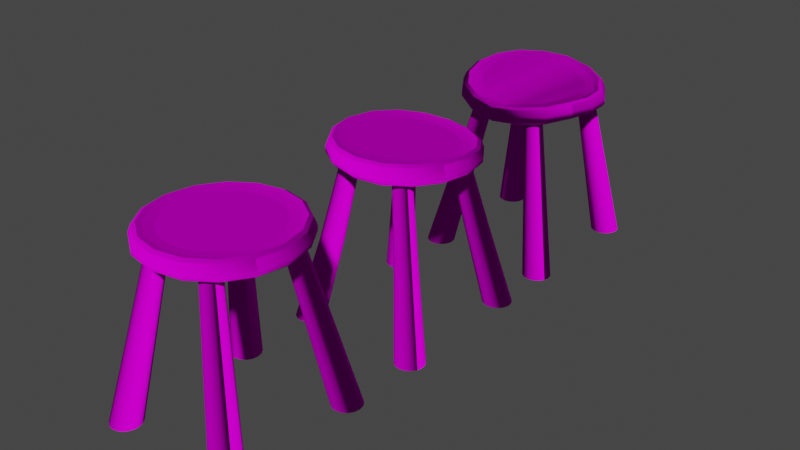 # Source: kruk.blend  (saved by Blender 2.90.8; exported with 4.5.12 LTS)
import bpy
from mathutils import Matrix  # noqa: F401  (used for matrix-valued properties, if any)

bpy.ops.wm.read_factory_settings(use_empty=True)
scene = bpy.context.scene
scene.name = 'Scene'

# ---- collections
col_collection = bpy.data.collections.new('Collection'); scene.collection.children.link(col_collection)

# ---- images (referenced by path relative to the original .blend; pixels are not part of the script)
import os
ASSET_DIR = os.environ.get("B2B_ASSET_DIR", "")  # directory of the original .blend (textures are referenced by path, not embedded)
HERE = os.path.dirname(os.path.abspath(__file__))  # packed textures are extracted next to this script under _unpacked/

def load_image(name, relpath, width, height, colorspace="sRGB"):
    """Load a texture the original file referenced (path relative to the .blend, or extracted next to this script)."""
    p = next((c for c in (os.path.join(HERE, relpath), os.path.join(ASSET_DIR, relpath)) if relpath and os.path.exists(c)), "")
    if p:
        img = bpy.data.images.load(p, check_existing=True)
        img.name = name
    else:  # same state as the original file: an image datablock whose file is absent (Cycles renders it pink)
        img = bpy.data.images.new(name, width, height)
        img.source = "FILE"
        img.filepath = "//" + (relpath or name)
    img.colorspace_settings.name = colorspace
    return img
img_albedo_jpg_001 = load_image('albedo.jpg.001', 'albedo.jpg', 1024, 1024, 'sRGB')
img_normal_jpg = load_image('normal.jpg', 'normal.jpg', 1024, 1024, 'sRGB')
img_roughness_jpg = load_image('roughness.jpg', 'roughness.jpg', 1024, 1024, 'sRGB')

# ---- materials (node trees are filled in below, after node groups)
mat_chair = bpy.data.materials.new('Chair')
mat_chair.use_transparent_shadow = False

# ---- material node trees
mat_chair.use_nodes = True; mat_chair.node_tree.nodes.clear()
_N = mat_chair.node_tree.nodes; _L = mat_chair.node_tree.links
n0 = _N.new('ShaderNodeBsdfPrincipled'); n0.name = 'Principled BSDF'; n0.location = (10, 300)
n0.distribution = 'GGX'
n0.subsurface_method = 'BURLEY'
n0.inputs[3].default_value = 1.45
n0.inputs[13].default_value = 0.0
n0.inputs[27].default_value = (0.0, 0.0, 0.0, 1.0)
n0.inputs[28].default_value = 1.0
n1 = _N.new('ShaderNodeOutputMaterial'); n1.name = 'Material Output'; n1.location = (300, 300)
n2 = _N.new('ShaderNodeTexImage'); n2.name = 'Image Texture'; n2.location = (-280, 275)
n2.image = img_albedo_jpg_001
n3 = _N.new('ShaderNodeTexImage'); n3.name = 'Image Texture.002'; n3.location = (-773, -199)
n3.image = img_normal_jpg
n4 = _N.new('ShaderNodeTexImage'); n4.name = 'Image Texture.001'; n4.location = (-646, -1)
n4.image = img_roughness_jpg
n5 = _N.new('ShaderNodeNormalMap'); n5.name = 'Normal Map'; n5.location = (-403, -312)
n5.inputs[0].default_value = 1.2
n6 = _N.new('ShaderNodeBump'); n6.name = 'Bump'; n6.location = (-214, -166)
n6.inputs[0].default_value = 0.1133
n6.inputs[1].default_value = 1.0
n6.inputs[2].default_value = 1.0
_L.new(n0.outputs[0], n1.inputs[0])
_L.new(n2.outputs[0], n0.inputs[0])
_L.new(n5.outputs[0], n6.inputs[4])
_L.new(n6.outputs[0], n0.inputs[5])
_L.new(n4.outputs[0], n6.inputs[3])
_L.new(n3.outputs[0], n5.inputs[1])
n1.is_active_output = True

# ---- world
world_world = bpy.data.worlds.new('World'); scene.world = world_world
world_world.use_nodes = True; world_world.node_tree.nodes.clear()
_N = world_world.node_tree.nodes; _L = world_world.node_tree.links
n0 = _N.new('ShaderNodeOutputWorld'); n0.name = 'World Output'; n0.location = (300, 300)
n1 = _N.new('ShaderNodeBackground'); n1.name = 'Background'; n1.location = (10, 300)
n1.inputs[0].default_value = (0.05088, 0.05088, 0.05088, 1.0)
_L.new(n1.outputs[0], n0.inputs[0])
n0.is_active_output = True
world_world.color = (0.05088, 0.05088, 0.05088)
world_world.use_sun_shadow = False
world_world.sun_shadow_jitter_overblur = 0.0

# ---- meshes
me_circle = bpy.data.meshes.new('Circle')
me_circle.from_pydata([(4.225, -3.634, 0.0), (3.842, -3.71, 0.0), (3.518, -3.927, 0.0), (3.301, -4.251, 0.0), (3.225, -4.634, 0.0), (3.301, -5.017, 0.0), (3.518, -5.341, 0.0), (3.842, -5.558, 0.0), (4.225, -5.634, 0.0), (4.608, -5.558, 0.0), (4.932, -5.341, 0.0), (5.149, -5.017, 0.0), (5.225, -4.634, 0.0), (5.149, -4.251, 0.0), (4.932, -3.927, 0.0), (4.608, -3.71, 0.0), (1.751, -2.136, 11.56), (1.99, -2.089, 11.56), (1.549, -2.272, 11.56), (1.414, -2.474, 11.56), (1.366, -2.713, 11.56), (1.414, -2.952, 11.56), (1.549, -3.155, 11.56), (1.751, -3.29, 11.56), (1.99, -3.338, 11.56), (2.229, -3.29, 11.56), (2.432, -3.155, 11.56), (2.567, -2.952, 11.56), (2.615, -2.713, 11.56), (2.567, -2.474, 11.56), (2.432, -2.272, 11.56), (2.229, -2.136, 11.56), (-3.323, 3.323, 11.25), (-3.505, 3.505, 11.5), (-4.342, 1.799, 11.25), (-4.58, 1.897, 11.5), (-4.58, -1.897, 11.5), (3.323, -3.323, 11.25), (4.342, -1.799, 11.25), (1.799, 4.342, 11.25), (1.897, 4.58, 11.5), (-3.505, 3.505, 11.84), (-4.58, 1.897, 11.84), (-3.505, -3.505, 11.84), (-1.361, 3.285, 12.34), (-3.872, -1.604, 12.4), (-1.361, -3.285, 12.34), (2.514, 2.514, 12.34), (-1.732, 4.182, 12.46), (-4.182, 1.732, 12.46), (-1.823, -4.402, 12.33), (3.201, -3.201, 12.46), (1.732, 4.182, 12.46), (-4.225, -3.634, 0.0), (-3.842, -3.71, 0.0), (-3.518, -3.927, 0.0), (-3.301, -4.251, 0.0), (-3.225, -4.634, 0.0), (-3.301, -5.017, 0.0), (-3.518, -5.341, 0.0), (-3.842, -5.558, 0.0), (-4.225, -5.634, 0.0), (-4.608, -5.558, 0.0), (-4.932, -5.341, 0.0), (-5.149, -5.017, 0.0), (-5.225, -4.634, 0.0), (-5.149, -4.251, 0.0), (-4.932, -3.927, 0.0), (-4.608, -3.71, 0.0), (-1.751, -2.136, 11.56), (-1.99, -2.089, 11.56), (-1.549, -2.272, 11.56), (-1.414, -2.474, 11.56), (-1.366, -2.713, 11.56), (-1.414, -2.952, 11.56), (-1.549, -3.155, 11.56), (-1.751, -3.29, 11.56), (-1.99, -3.338, 11.56), (-2.229, -3.29, 11.56), (-2.432, -3.155, 11.56), (-2.567, -2.952, 11.56), (-2.615, -2.713, 11.56), (-2.567, -2.474, 11.56), (-2.432, -2.272, 11.56), (-2.229, -2.136, 11.56), (3.323, 3.323, 11.25), (4.342, 1.799, 11.25), (0.0, -4.7, 11.25), (-3.323, -3.323, 11.25), (0.0, 4.957, 11.84), (0.0, -4.957, 11.84), (-1.897, -4.58, 11.84), (-4.58, -1.897, 11.84), (0.0, 3.556, 12.34), (3.285, 1.361, 12.34), (0.0, -4.191, 12.4), (0.0, -3.556, 12.34), (0.0, 4.527, 12.46), (0.0, 4.764, 12.33), (-4.402, -1.823, 12.33), (4.225, 3.634, 0.0), (3.842, 3.71, 0.0), (3.518, 3.927, 0.0), (3.301, 4.251, 0.0), (3.225, 4.634, 0.0), (3.301, 5.017, 0.0), (3.518, 5.341, 0.0), (3.842, 5.558, 0.0), (4.225, 5.634, 0.0), (4.608, 5.558, 0.0), (4.932, 5.341, 0.0), (5.149, 5.017, 0.0), (5.225, 4.634, 0.0), (5.149, 4.251, 0.0), (4.932, 3.927, 0.0), (4.608, 3.71, 0.0), (1.751, 2.136, 11.56), (1.99, 2.089, 11.56), (1.549, 2.272, 11.56), (1.414, 2.474, 11.56), (1.366, 2.713, 11.56), (1.414, 2.952, 11.56), (1.549, 3.155, 11.56), (1.751, 3.29, 11.56), (1.99, 3.338, 11.56), (2.229, 3.29, 11.56), (2.432, 3.155, 11.56), (2.567, 2.952, 11.56), (2.615, 2.713, 11.56), (2.567, 2.474, 11.56), (2.432, 2.272, 11.56), (2.229, 2.136, 11.56), (-1.799, -4.342, 11.25), (-1.897, -4.58, 11.5), (-3.505, -3.505, 11.5), (-4.7, 0.0, 11.25), (-4.957, 0.0, 11.5), (-1.799, 4.342, 11.25), (-1.897, 4.58, 11.5), (4.58, 1.897, 11.5), (4.58, -1.897, 11.5), (3.505, -3.505, 11.5), (1.799, -4.342, 11.25), (1.897, -4.58, 11.5), (-1.897, 4.58, 11.84), (1.897, 4.58, 11.84), (4.58, -1.897, 11.84), (3.505, -3.505, 11.84), (1.897, -4.58, 11.84), (-4.191, 0.0, 12.4), (-3.556, 0.0, 12.34), (-3.285, 1.361, 12.34), (-2.514, 2.514, 12.34), (2.963, 2.963, 12.4), (4.191, 0.0, 12.4), (3.556, 0.0, 12.34), (3.285, -1.361, 12.34), (2.514, -2.514, 12.34), (1.361, -3.285, 12.34), (-3.201, -3.201, 12.46), (4.764, 0.0, 12.33), (4.182, -1.732, 12.46), (3.369, -3.369, 12.33), (-4.225, 3.634, 0.0), (-3.842, 3.71, 0.0), (-3.518, 3.927, 0.0), (-3.301, 4.251, 0.0), (-3.225, 4.634, 0.0), (-3.301, 5.017, 0.0), (-3.518, 5.341, 0.0), (-3.842, 5.558, 0.0), (-4.225, 5.634, 0.0), (-4.608, 5.558, 0.0), (-4.932, 5.341, 0.0), (-5.149, 5.017, 0.0), (-5.225, 4.634, 0.0), (-5.149, 4.251, 0.0), (-4.932, 3.927, 0.0), (-4.608, 3.71, 0.0), (-1.751, 2.136, 11.56), (-1.99, 2.089, 11.56), (-1.549, 2.272, 11.56), (-1.414, 2.474, 11.56), (-1.366, 2.713, 11.56), (-1.414, 2.952, 11.56), (-1.549, 3.155, 11.56), (-1.751, 3.29, 11.56), (-1.99, 3.338, 11.56), (-2.229, 3.29, 11.56), (-2.432, 3.155, 11.56), (-2.567, 2.952, 11.56), (-2.615, 2.713, 11.56), (-2.567, 2.474, 11.56), (-2.432, 2.272, 11.56), (-2.229, 2.136, 11.56), (0.0, -4.957, 11.5), (4.7, 0.0, 11.25), (4.957, 0.0, 11.5), (3.505, 3.505, 11.5), (0.0, 4.7, 11.25), (0.0, 4.957, 11.5), (-4.342, -1.799, 11.25), (4.957, 0.0, 11.84), (4.58, 1.897, 11.84), (3.505, 3.505, 11.84), (-4.957, 0.0, 11.84), (1.361, 3.285, 12.34), (0.0, 4.191, 12.4), (-3.285, -1.361, 12.34), (-2.514, -2.514, 12.34), (-1.604, -3.872, 12.4), (0.0, -4.527, 12.46), (1.823, 4.402, 12.33), (-4.402, 1.823, 12.33), (-1.604, 3.872, 12.4), (-2.963, 2.963, 12.4), (-1.823, 4.402, 12.33), (-3.369, 3.369, 12.33), (-4.527, 0.0, 12.46), (-4.764, 0.0, 12.33), (4.527, 0.0, 12.46), (3.201, 3.201, 12.46), (3.369, 3.369, 12.33), (-3.369, -3.369, 12.33), (-3.201, 3.201, 12.46), (-2.963, -2.963, 12.4), (-3.872, 1.604, 12.4), (1.604, -3.872, 12.4), (-1.732, -4.182, 12.46), (0.0, -4.764, 12.33), (4.402, 1.823, 12.33), (4.402, -1.823, 12.33), (1.732, -4.182, 12.46), (1.823, -4.402, 12.33), (2.963, -2.963, 12.4), (3.872, -1.604, 12.4), (3.872, 1.604, 12.4), (1.604, 3.872, 12.4), (4.182, 1.732, 12.46), (-4.182, -1.732, 12.46)], [], [(40, 200, 89, 145), (12, 13, 29, 28), (5, 6, 22, 21), (13, 14, 30, 29), (6, 7, 23, 22), (14, 15, 31, 30), (7, 8, 24, 23), (0, 1, 16, 17), (15, 0, 17, 31), (8, 9, 25, 24), (1, 2, 18, 16), (9, 10, 26, 25), (2, 3, 19, 18), (10, 11, 27, 26), (3, 4, 20, 19), (11, 12, 28, 27), (4, 5, 21, 20), (162, 233, 148, 147), (195, 143, 148, 90), (138, 33, 41, 144), (33, 35, 42, 41), (35, 136, 205, 42), (140, 197, 202, 146), (136, 36, 92, 205), (197, 139, 203, 202), (36, 134, 43, 92), (139, 198, 204, 203), (134, 133, 91, 43), (198, 40, 145, 204), (133, 195, 90, 91), (33, 138, 137, 32), (35, 33, 32, 34), (136, 35, 34, 135), (36, 136, 135, 201), (134, 36, 201, 88), (133, 134, 88, 132), (195, 133, 132, 87), (143, 195, 87, 142), (141, 143, 142, 37), (140, 141, 37, 38), (197, 140, 38, 196), (139, 197, 196, 86), (198, 139, 86, 85), (40, 198, 85, 39), (200, 40, 39, 199), (48, 224, 215, 214), (216, 98, 89, 144), (224, 49, 226, 215), (49, 218, 149, 226), (218, 239, 45, 149), (239, 159, 225, 45), (159, 228, 210, 225), (228, 211, 95, 210), (211, 232, 227, 95), (232, 51, 234, 227), (51, 161, 235, 234), (161, 220, 154, 235), (220, 238, 236, 154), (238, 221, 153, 236), (221, 52, 237, 153), (52, 97, 207, 237), (200, 138, 144, 89), (97, 48, 214, 207), (212, 222, 204, 145), (219, 213, 42, 205), (229, 50, 91, 90), (230, 160, 202, 203), (223, 99, 92, 43), (231, 162, 147, 146), (213, 217, 41, 42), (233, 229, 90, 148), (222, 230, 203, 204), (50, 223, 43, 91), (160, 231, 146, 202), (99, 219, 205, 92), (44, 93, 207, 214), (152, 44, 214, 215), (151, 152, 215, 226), (150, 151, 226, 149), (208, 150, 149, 45), (209, 208, 45, 225), (46, 209, 225, 210), (96, 46, 210, 95), (158, 96, 95, 227), (157, 158, 227, 234), (156, 157, 234, 235), (155, 156, 235, 154), (94, 155, 154, 236), (47, 94, 236, 153), (206, 47, 153, 237), (93, 206, 237, 207), (98, 212, 145, 89), (48, 97, 98, 216), (224, 48, 216, 217), (49, 224, 217, 213), (218, 49, 213, 219), (239, 218, 219, 99), (159, 239, 99, 223), (228, 159, 223, 50), (211, 228, 50, 229), (51, 232, 233, 162), (161, 51, 162, 231), (220, 161, 231, 160), (238, 220, 160, 230), (221, 238, 230, 222), (52, 221, 222, 212), (97, 52, 212, 98), (217, 216, 144, 41), (65, 81, 82, 66), (58, 74, 75, 59), (66, 82, 83, 67), (59, 75, 76, 60), (67, 83, 84, 68), (60, 76, 77, 61), (53, 70, 69, 54), (68, 84, 70, 53), (61, 77, 78, 62), (54, 69, 71, 55), (62, 78, 79, 63), (55, 71, 72, 56), (63, 79, 80, 64), (56, 72, 73, 57), (64, 80, 81, 65), (57, 73, 74, 58), (112, 128, 129, 113), (105, 121, 122, 106), (113, 129, 130, 114), (106, 122, 123, 107), (114, 130, 131, 115), (107, 123, 124, 108), (100, 117, 116, 101), (115, 131, 117, 100), (108, 124, 125, 109), (101, 116, 118, 102), (109, 125, 126, 110), (102, 118, 119, 103), (110, 126, 127, 111), (103, 119, 120, 104), (111, 127, 128, 112), (104, 120, 121, 105), (140, 146, 147, 141), (141, 147, 148, 143), (200, 199, 137, 138), (211, 229, 233, 232), (175, 176, 192, 191), (168, 169, 185, 184), (176, 177, 193, 192), (169, 170, 186, 185), (177, 178, 194, 193), (170, 171, 187, 186), (163, 164, 179, 180), (178, 163, 180, 194), (171, 172, 188, 187), (164, 165, 181, 179), (172, 173, 189, 188), (165, 166, 182, 181), (173, 174, 190, 189), (166, 167, 183, 182), (174, 175, 191, 190), (167, 168, 184, 183), (32, 201, 135, 34), (201, 32, 137, 88), (199, 132, 88, 137), (199, 39, 87, 132), (87, 39, 85, 142), (86, 37, 142, 85), (38, 37, 86, 196), (151, 150, 208, 152), (209, 44, 152, 208), (44, 209, 46, 93), (96, 206, 93, 46), (206, 96, 158, 47), (157, 94, 47, 158), (155, 94, 157, 156)])
me_circle.polygons.foreach_set('use_smooth', [True] * 174)
_k = set([(32, 34), (32, 137), (34, 135), (37, 38), (37, 142), (38, 196), (39, 85), (39, 199), (44, 93), (44, 152), (45, 149), (45, 225), (46, 96), (46, 209), (47, 94), (47, 206), (48, 97), (48, 224), (49, 218), (49, 224), (50, 223), (50, 229), (51, 161), (51, 232), (52, 97), (52, 221), (85, 86), (86, 196), (87, 132), (87, 142), (88, 132), (88, 201), (93, 206), (94, 155), (95, 210), (95, 227), (96, 158), (98, 212), (98, 216), (99, 219), (99, 223), (135, 201), (137, 199), (149, 226), (150, 151), (150, 208), (151, 152), (153, 236), (153, 237), (154, 235), (154, 236), (155, 156), (156, 157), (157, 158), (159, 228), (159, 239), (160, 230), (160, 231), (161, 220), (162, 231), (162, 233), (207, 214), (207, 237), (208, 209), (210, 225), (211, 228), (211, 232), (212, 222), (213, 217), (213, 219), (214, 215), (215, 226), (216, 217), (218, 239), (220, 238), (221, 238), (222, 230), (227, 234), (229, 233), (234, 235)])
me_circle.attributes.new('sharp_edge', 'BOOLEAN', 'EDGE').data.foreach_set('value', [ (min(e.vertices), max(e.vertices)) in _k for e in me_circle.edges])
_uv = me_circle.uv_layers.new(name='UVMap')
_uv.uv.foreach_set('vector', [0.1919, 0.8703, 0.1919, 0.7876, 0.1995, 0.7876, 0.1995, 0.8703, 0.345, 0.9154, 0.3366, 0.9118, 0.3427, 0.4021, 0.3479, 0.4043, 0.03192, 0.4245, 0.04026, 0.4203, 0.04313, 0.9302, 0.03793, 0.9329, 0.3366, 0.9118, 0.3288, 0.908, 0.3379, 0.3998, 0.3427, 0.4021, 0.04026, 0.4203, 0.04791, 0.4159, 0.04791, 0.9275, 0.04313, 0.9302, 0.09635, 0.9291, 0.08866, 0.9257, 0.09155, 0.4207, 0.09635, 0.4228, 0.4214, 0.009584, 0.4292, 0.006284, 0.4377, 0.5141, 0.4328, 0.5161, 0.08027, 0.9219, 0.07246, 0.9181, 0.08144, 0.4159, 0.08631, 0.4183, 0.08866, 0.9257, 0.08027, 0.9219, 0.08631, 0.4183, 0.09155, 0.4207, 0.4292, 0.006284, 0.4377, 0.003305, 0.443, 0.5122, 0.4377, 0.5141, 0.446, 0.999, 0.438, 0.9998, 0.441, 0.5166, 0.446, 0.5161, 0.4377, 0.003305, 0.4456, 0.001098, 0.4479, 0.5108, 0.443, 0.5122, 0.438, 0.9998, 0.4294, 1.0, 0.4356, 0.5167, 0.441, 0.5166, 0.4456, 0.001098, 0.4517, 0.0, 0.4517, 0.5102, 0.4479, 0.5108, 0.4294, 1.0, 0.4214, 0.9996, 0.4307, 0.5165, 0.4356, 0.5167, 0.3528, 0.9181, 0.345, 0.9154, 0.3479, 0.4043, 0.3528, 0.406, 0.02416, 0.4281, 0.03192, 0.4245, 0.03793, 0.9329, 0.03308, 0.9351, 0.2112, 0.4787, 0.2105, 0.5522, 0.1994, 0.551, 0.2002, 0.4745, 0.1927, 0.634, 0.1919, 0.5512, 0.1994, 0.551, 0.2002, 0.6337, 0.4027, 0.6354, 0.4013, 0.5589, 0.4088, 0.5589, 0.4102, 0.6354, 0.4013, 0.5589, 0.4013, 0.4762, 0.4088, 0.4762, 0.4088, 0.5589, 0.4013, 0.4762, 0.4027, 0.3998, 0.4102, 0.3998, 0.4088, 0.4762, 0.4027, 0.871, 0.4013, 0.7946, 0.4088, 0.7946, 0.4102, 0.871, 0.4565, 0.7566, 0.4575, 0.6802, 0.4651, 0.6802, 0.464, 0.7566, 0.4013, 0.7946, 0.4013, 0.7118, 0.4088, 0.7118, 0.4088, 0.7946, 0.4575, 0.6802, 0.4575, 0.5975, 0.4651, 0.5975, 0.4651, 0.6802, 0.4013, 0.7118, 0.4027, 0.6354, 0.4102, 0.6354, 0.4088, 0.7118, 0.4575, 0.5975, 0.4565, 0.521, 0.464, 0.521, 0.4651, 0.5975, 0.1925, 0.9459, 0.1919, 0.8703, 0.1995, 0.8703, 0.2, 0.9459, 0.1948, 0.7103, 0.1927, 0.634, 0.2002, 0.6337, 0.2023, 0.7101, 0.08608, 0.4159, 0.04658, 0.3843, 0.04974, 0.3751, 0.08718, 0.4052, 0.1288, 0.4159, 0.08608, 0.4159, 0.08718, 0.4052, 0.1277, 0.4052, 0.1683, 0.3843, 0.1288, 0.4159, 0.1277, 0.4052, 0.1652, 0.3751, 0.1985, 0.3258, 0.1683, 0.3843, 0.1652, 0.3751, 0.1938, 0.3197, 0.4575, 0.5975, 0.4575, 0.6802, 0.4516, 0.6781, 0.4516, 0.5996, 0.2149, 0.1666, 0.2149, 0.2493, 0.2093, 0.2472, 0.2093, 0.1687, 0.1985, 0.09017, 0.2149, 0.1666, 0.2093, 0.1687, 0.1938, 0.09627, 0.1683, 0.03166, 0.1985, 0.09017, 0.1938, 0.09627, 0.1652, 0.0408, 0.1288, 0.0, 0.1683, 0.03166, 0.1652, 0.0408, 0.1277, 0.01078, 0.08608, 0.0, 0.1288, 0.0, 0.1277, 0.01078, 0.08718, 0.01078, 0.04658, 0.03166, 0.08608, 0.0, 0.08718, 0.01078, 0.04974, 0.0408, 0.01636, 0.09017, 0.04658, 0.03166, 0.04974, 0.0408, 0.02108, 0.09627, 0.0, 0.1666, 0.01636, 0.09017, 0.02108, 0.09627, 0.005572, 0.1687, 1.054e-08, 0.2493, 0.0, 0.1666, 0.005572, 0.1687, 0.005572, 0.2472, 0.01636, 0.3258, 1.054e-08, 0.2493, 0.005572, 0.2472, 0.02108, 0.3197, 0.4013, 0.3075, 0.3737, 0.3609, 0.3696, 0.3489, 0.3952, 0.2995, 0.2108, 0.7148, 0.2103, 0.789, 0.1995, 0.7876, 0.2, 0.7104, 0.3737, 0.3609, 0.3377, 0.3898, 0.3362, 0.3757, 0.3696, 0.3489, 0.3377, 0.3898, 0.2987, 0.3898, 0.3001, 0.3757, 0.3362, 0.3757, 0.2987, 0.3898, 0.2626, 0.3609, 0.2667, 0.3489, 0.3001, 0.3757, 0.2626, 0.3609, 0.235, 0.3075, 0.2412, 0.2995, 0.2667, 0.3489, 0.235, 0.3075, 0.2201, 0.2377, 0.2273, 0.2349, 0.2412, 0.2995, 0.2201, 0.2377, 0.2201, 0.1621, 0.2273, 0.1649, 0.2273, 0.2349, 0.2201, 0.1621, 0.235, 0.09231, 0.2412, 0.1003, 0.2273, 0.1649, 0.235, 0.09231, 0.2626, 0.03889, 0.2667, 0.05083, 0.2412, 0.1003, 0.2626, 0.03889, 0.2987, 0.009977, 0.3001, 0.02406, 0.2667, 0.05083, 0.2987, 0.009977, 0.3377, 0.009977, 0.3362, 0.02406, 0.3001, 0.02406, 0.3377, 0.009977, 0.3737, 0.03889, 0.3696, 0.05083, 0.3362, 0.02406, 0.3737, 0.03889, 0.4013, 0.09231, 0.3952, 0.1003, 0.3696, 0.05083, 0.4013, 0.09231, 0.4163, 0.1621, 0.409, 0.1649, 0.3952, 0.1003, 0.4163, 0.1621, 0.4163, 0.2377, 0.409, 0.2349, 0.409, 0.1649, 0.1919, 0.7876, 0.1925, 0.7103, 0.2, 0.7104, 0.1995, 0.7876, 0.4163, 0.2377, 0.4013, 0.3075, 0.3952, 0.2995, 0.409, 0.2349, 0.2103, 0.8685, 0.2108, 0.9412, 0.2, 0.9459, 0.1995, 0.8703, 0.4212, 0.4044, 0.4198, 0.4778, 0.4088, 0.4762, 0.4102, 0.3998, 0.2112, 0.6317, 0.2132, 0.7052, 0.2023, 0.7101, 0.2002, 0.6337, 0.4198, 0.7134, 0.4198, 0.793, 0.4088, 0.7946, 0.4088, 0.7118, 0.4754, 0.5991, 0.4754, 0.6786, 0.4651, 0.6802, 0.4651, 0.5975, 0.2132, 0.4224, 0.2112, 0.4787, 0.2002, 0.4745, 0.2023, 0.4159, 0.4198, 0.4778, 0.4198, 0.5573, 0.4088, 0.5589, 0.4088, 0.4762, 0.2105, 0.5522, 0.2112, 0.6317, 0.2002, 0.6337, 0.1994, 0.551, 0.4212, 0.64, 0.4198, 0.7134, 0.4088, 0.7118, 0.4102, 0.6354, 0.4744, 0.5256, 0.4754, 0.5991, 0.4651, 0.5975, 0.464, 0.521, 0.4198, 0.793, 0.4212, 0.8664, 0.4102, 0.871, 0.4088, 0.7946, 0.4754, 0.6786, 0.4744, 0.752, 0.464, 0.7566, 0.4651, 0.6802, 0.3835, 0.2844, 0.3952, 0.2296, 0.409, 0.2349, 0.3952, 0.2995, 0.3618, 0.3263, 0.3835, 0.2844, 0.3952, 0.2995, 0.3696, 0.3489, 0.3335, 0.3491, 0.3618, 0.3263, 0.3696, 0.3489, 0.3362, 0.3757, 0.3028, 0.3491, 0.3335, 0.3491, 0.3362, 0.3757, 0.3001, 0.3757, 0.2745, 0.3263, 0.3028, 0.3491, 0.3001, 0.3757, 0.2667, 0.3489, 0.2528, 0.2844, 0.2745, 0.3263, 0.2667, 0.3489, 0.2412, 0.2995, 0.2411, 0.2296, 0.2528, 0.2844, 0.2412, 0.2995, 0.2273, 0.2349, 0.2411, 0.1702, 0.2411, 0.2296, 0.2273, 0.2349, 0.2273, 0.1649, 0.2528, 0.1154, 0.2411, 0.1702, 0.2273, 0.1649, 0.2412, 0.1003, 0.2745, 0.07342, 0.2528, 0.1154, 0.2412, 0.1003, 0.2667, 0.05083, 0.3028, 0.05071, 0.2745, 0.07342, 0.2667, 0.05083, 0.3001, 0.02406, 0.3335, 0.05071, 0.3028, 0.05071, 0.3001, 0.02406, 0.3362, 0.02406, 0.3618, 0.07342, 0.3335, 0.05071, 0.3362, 0.02406, 0.3696, 0.05083, 0.3835, 0.1154, 0.3618, 0.07342, 0.3696, 0.05083, 0.3952, 0.1003, 0.3952, 0.1702, 0.3835, 0.1154, 0.3952, 0.1003, 0.409, 0.1649, 0.3952, 0.2296, 0.3952, 0.1702, 0.409, 0.1649, 0.409, 0.2349, 0.2103, 0.789, 0.2103, 0.8685, 0.1995, 0.8703, 0.1995, 0.7876, 0.4013, 0.3075, 0.4163, 0.2377, 0.4214, 0.2396, 0.4057, 0.3131, 0.3737, 0.3609, 0.4013, 0.3075, 0.4057, 0.3131, 0.3767, 0.3693, 0.3377, 0.3898, 0.3737, 0.3609, 0.3767, 0.3693, 0.3387, 0.3998, 0.2987, 0.3898, 0.3377, 0.3898, 0.3387, 0.3998, 0.2976, 0.3998, 0.2626, 0.3609, 0.2987, 0.3898, 0.2976, 0.3998, 0.2597, 0.3693, 0.235, 0.3075, 0.2626, 0.3609, 0.2597, 0.3693, 0.2306, 0.3131, 0.2201, 0.2377, 0.235, 0.3075, 0.2306, 0.3131, 0.2149, 0.2396, 0.2201, 0.1621, 0.2201, 0.2377, 0.2149, 0.2396, 0.2149, 0.1601, 0.2626, 0.03889, 0.235, 0.09231, 0.2306, 0.08666, 0.2597, 0.03043, 0.2987, 0.009977, 0.2626, 0.03889, 0.2597, 0.03043, 0.2976, 0.0, 0.3377, 0.009977, 0.2987, 0.009977, 0.2976, 0.0, 0.3387, 2.04e-08, 0.3737, 0.03889, 0.3377, 0.009977, 0.3387, 2.04e-08, 0.3767, 0.03043, 0.4013, 0.09231, 0.3737, 0.03889, 0.3767, 0.03043, 0.4057, 0.08666, 0.4163, 0.1621, 0.4013, 0.09231, 0.4057, 0.08666, 0.4214, 0.1601, 0.4163, 0.2377, 0.4163, 0.1621, 0.4214, 0.1601, 0.4214, 0.2396, 0.4198, 0.5573, 0.4212, 0.6308, 0.4102, 0.6354, 0.4088, 0.5589, 0.4754, 0.0, 0.4754, 0.5135, 0.4706, 0.5156, 0.4677, 0.003377, 0.2149, 0.9073, 0.2261, 0.3998, 0.2297, 0.4021, 0.2207, 0.911, 0.4677, 0.003377, 0.4706, 0.5156, 0.4654, 0.5182, 0.4593, 0.007614, 0.2207, 0.911, 0.2297, 0.4021, 0.2345, 0.4047, 0.2284, 0.9151, 0.4593, 0.007614, 0.4654, 0.5182, 0.4606, 0.521, 0.4517, 0.01207, 0.2284, 0.9151, 0.2345, 0.4047, 0.2397, 0.4071, 0.2368, 0.919, 0.16, 0.4185, 0.163, 0.9169, 0.1577, 0.9188, 0.1515, 0.4215, 0.168, 0.4159, 0.168, 0.9153, 0.163, 0.9169, 0.16, 0.4185, 0.2368, 0.919, 0.2397, 0.4071, 0.2446, 0.409, 0.2446, 0.922, 0.1515, 0.4215, 0.1577, 0.9188, 0.1529, 0.9206, 0.1438, 0.4244, 0.4754, 0.9787, 0.4847, 0.4942, 0.4896, 0.4938, 0.4834, 0.978, 0.4754, 0.4868, 0.4846, 0.0, 0.4895, 0.001737, 0.4833, 0.4895, 0.4834, 0.978, 0.4896, 0.4938, 0.495, 0.4936, 0.492, 0.9778, 0.4833, 0.4895, 0.4895, 0.001737, 0.4948, 0.003246, 0.4918, 0.492, 0.492, 0.9778, 0.495, 0.4936, 0.5, 0.4938, 0.5, 0.978, 0.4918, 0.492, 0.4948, 0.003246, 0.4997, 0.004297, 0.4997, 0.4936, 0.3124, 0.4037, 0.3186, 0.9104, 0.3137, 0.9121, 0.3045, 0.4064, 0.104, 0.9237, 0.11, 0.4187, 0.1152, 0.4214, 0.1123, 0.9279, 0.2744, 0.3998, 0.2744, 0.903, 0.2707, 0.9042, 0.2684, 0.4017, 0.1123, 0.9279, 0.1152, 0.4214, 0.1201, 0.4236, 0.1201, 0.9314, 0.2684, 0.4017, 0.2707, 0.9042, 0.2658, 0.9062, 0.2606, 0.4049, 0.0, 0.9186, 0.009076, 0.4159, 0.01401, 0.4178, 0.007905, 0.9215, 0.2523, 0.409, 0.2606, 0.9088, 0.2558, 0.9115, 0.2446, 0.4133, 0.2606, 0.4049, 0.2658, 0.9062, 0.2606, 0.9088, 0.2523, 0.409, 0.007905, 0.9215, 0.01401, 0.4178, 0.01931, 0.4196, 0.01639, 0.9245, 0.07246, 0.4165, 0.07246, 0.9173, 0.06749, 0.9174, 0.06449, 0.4168, 0.01639, 0.9245, 0.01931, 0.4196, 0.02416, 0.4212, 0.02416, 0.9269, 0.06449, 0.4168, 0.06749, 0.9174, 0.0621, 0.9173, 0.05587, 0.4166, 0.3288, 0.3998, 0.3288, 0.908, 0.3239, 0.909, 0.3209, 0.4014, 0.05587, 0.4166, 0.0621, 0.9173, 0.05713, 0.9169, 0.04791, 0.4159, 0.3209, 0.4014, 0.3239, 0.909, 0.3186, 0.9104, 0.3124, 0.4037, 0.09635, 0.9192, 0.1053, 0.4159, 0.11, 0.4187, 0.104, 0.9237, 0.1948, 0.4162, 0.2023, 0.4159, 0.2002, 0.4745, 0.1927, 0.4748, 0.1927, 0.4748, 0.2002, 0.4745, 0.1994, 0.551, 0.1919, 0.5512, 0.01636, 0.3258, 0.02108, 0.3197, 0.04974, 0.3751, 0.04658, 0.3843, 0.2201, 0.1621, 0.2149, 0.1601, 0.2306, 0.08666, 0.235, 0.09231, 0.1438, 0.9309, 0.1362, 0.9265, 0.139, 0.4208, 0.1438, 0.4236, 0.1841, 0.4187, 0.1919, 0.4159, 0.1919, 0.9148, 0.187, 0.9165, 0.1362, 0.9265, 0.1278, 0.9222, 0.1338, 0.4182, 0.139, 0.4208, 0.3774, 0.4107, 0.385, 0.407, 0.3911, 0.9145, 0.3864, 0.9168, 0.1278, 0.9222, 0.1201, 0.9186, 0.129, 0.4159, 0.1338, 0.4182, 0.385, 0.407, 0.3934, 0.4031, 0.3964, 0.9121, 0.3911, 0.9145, 0.2966, 0.8975, 0.2881, 0.8946, 0.2943, 0.4037, 0.2996, 0.4056, 0.3045, 0.8997, 0.2966, 0.8975, 0.2996, 0.4056, 0.3045, 0.4069, 0.3934, 0.4031, 0.4013, 0.3998, 0.4013, 0.91, 0.3964, 0.9121, 0.2881, 0.8946, 0.2804, 0.8913, 0.2894, 0.4017, 0.2943, 0.4037, 0.3528, 0.4001, 0.3608, 0.3998, 0.367, 0.9048, 0.3621, 0.905, 0.2804, 0.8913, 0.2744, 0.8882, 0.2857, 0.3998, 0.2894, 0.4017, 0.3608, 0.3998, 0.3694, 0.4, 0.3724, 0.9049, 0.367, 0.9048, 0.168, 0.4263, 0.1757, 0.4224, 0.1818, 0.9188, 0.177, 0.9212, 0.3694, 0.4, 0.3774, 0.4007, 0.3774, 0.9054, 0.3724, 0.9049, 0.1757, 0.4224, 0.1841, 0.4187, 0.187, 0.9165, 0.1818, 0.9188, 0.08718, 0.4052, 0.1938, 0.3197, 0.1652, 0.3751, 0.1277, 0.4052, 0.1938, 0.3197, 0.08718, 0.4052, 0.04974, 0.3751, 0.2093, 0.2472, 0.02108, 0.3197, 0.2093, 0.1687, 0.2093, 0.2472, 0.04974, 0.3751, 0.02108, 0.3197, 0.005572, 0.2472, 0.1938, 0.09627, 0.2093, 0.1687, 0.1938, 0.09627, 0.005572, 0.2472, 0.005572, 0.1687, 0.1652, 0.0408, 0.02108, 0.09627, 0.1277, 0.01078, 0.1652, 0.0408, 0.005572, 0.1687, 0.08718, 0.01078, 0.1277, 0.01078, 0.02108, 0.09627, 0.04974, 0.0408, 0.3335, 0.3491, 0.3028, 0.3491, 0.2745, 0.3263, 0.3618, 0.3263, 0.2528, 0.2844, 0.3835, 0.2844, 0.3618, 0.3263, 0.2745, 0.3263, 0.3835, 0.2844, 0.2528, 0.2844, 0.2411, 0.2296, 0.3952, 0.2296, 0.2411, 0.1702, 0.3952, 0.1702, 0.3952, 0.2296, 0.2411, 0.2296, 0.3952, 0.1702, 0.2411, 0.1702, 0.2528, 0.1154, 0.3835, 0.1154, 0.2745, 0.07342, 0.3618, 0.07342, 0.3835, 0.1154, 0.2528, 0.1154, 0.3335, 0.05071, 0.3618, 0.07342, 0.2745, 0.07342, 0.3028, 0.05071])
me_circle.materials.append(mat_chair)
me_circle.use_remesh_fix_poles = True
me_circle.use_remesh_preserve_attributes = False
me_circle.use_mirror_vertex_groups = False
me_circle.update()
me_circle_001 = bpy.data.meshes.new('Circle.001')
me_circle_001.from_pydata([(4.225, -3.627, -0.1772), (3.842, -3.703, -0.1782), (3.518, -3.92, -0.1763), (3.301, -4.244, -0.1766), (3.225, -4.627, -0.1764), (3.301, -5.01, -0.173), (3.518, -5.335, -0.1669), (3.842, -5.552, -0.16), (4.225, -5.628, -0.1531), (4.608, -5.552, -0.1484), (4.932, -5.335, -0.1467), (5.149, -5.011, -0.1474), (5.225, -4.628, -0.1522), (5.149, -4.245, -0.1582), (4.932, -3.92, -0.1659), (4.608, -3.703, -0.1729), (1.751, -2.123, 11.32), (1.99, -2.077, 11.32), (1.549, -2.256, 11.33), (1.414, -2.456, 11.34), (1.366, -2.694, 11.35), (1.414, -2.933, 11.36), (1.549, -3.137, 11.36), (1.751, -3.274, 11.37), (1.99, -3.324, 11.37), (2.229, -3.278, 11.37), (2.432, -3.144, 11.37), (2.567, -2.943, 11.36), (2.615, -2.704, 11.35), (2.567, -2.466, 11.34), (2.432, -2.263, 11.33), (2.229, -2.126, 11.32), (-3.323, 3.306, 11.1), (-3.505, 3.49, 11.36), (-4.342, 1.789, 11.19), (-4.58, 1.887, 11.46), (-4.58, -1.865, 11.46), (3.323, -3.315, 11.03), (4.342, -1.793, 11.01), (1.799, 4.322, 10.74), (1.897, 4.563, 10.98), (-3.505, 3.494, 11.69), (-4.58, 1.888, 11.8), (-3.505, -3.477, 11.81), (-1.361, 3.277, 11.98), (-3.872, -1.592, 12.38), (-1.361, -3.27, 12.31), (2.514, 2.506, 11.87), (-1.732, 4.175, 12.13), (-4.182, 1.728, 12.39), (-1.823, -4.386, 12.3), (3.201, -3.198, 12.38), (1.732, 4.174, 11.92), (-4.225, -3.587, -0.04164), (-3.842, -3.663, -0.04188), (-3.518, -3.88, -0.04165), (-3.301, -4.204, -0.04225), (-3.225, -4.586, -0.0425), (-3.301, -4.97, -0.04138), (-3.518, -5.296, -0.03984), (-3.842, -5.514, -0.03824), (-4.225, -5.592, -0.0366), (-4.608, -5.517, -0.03537), (-4.932, -5.301, -0.03492), (-5.149, -4.977, -0.03495), (-5.225, -4.593, -0.036), (-5.149, -4.209, -0.03739), (-4.932, -3.882, -0.03902), (-4.608, -3.664, -0.04063), (-1.751, -2.102, 11.47), (-1.99, -2.054, 11.48), (-1.549, -2.236, 11.46), (-1.414, -2.438, 11.46), (-1.366, -2.677, 11.46), (-1.414, -2.915, 11.46), (-1.549, -3.117, 11.47), (-1.751, -3.252, 11.48), (-1.99, -3.3, 11.49), (-2.229, -3.252, 11.49), (-2.432, -3.117, 11.5), (-2.567, -2.915, 11.51), (-2.615, -2.676, 11.51), (-2.567, -2.438, 11.51), (-2.432, -2.236, 11.5), (-2.229, -2.102, 11.49), (3.323, 3.304, 10.8), (4.342, 1.784, 10.9), (0.0, -4.66, 11.06), (-3.323, -3.277, 11.2), (0.0, 4.948, 11.38), (0.0, -4.937, 11.74), (-1.897, -4.552, 11.79), (-4.58, -1.874, 11.81), (0.0, 3.55, 11.87), (3.285, 1.355, 11.97), (0.0, -4.181, 12.34), (0.0, -3.545, 12.28), (0.0, 4.522, 11.98), (0.0, 4.759, 11.86), (-4.402, -1.81, 12.31), (4.225, 3.618, 0.0), (3.842, 3.694, 0.0), (3.518, 3.91, 0.0), (3.301, 4.235, 0.0), (3.225, 4.617, 0.0), (3.301, 5.0, 0.0), (3.518, 5.325, 0.0), (3.842, 5.543, 0.0), (4.225, 5.619, 0.0), (4.608, 5.544, 0.0), (4.932, 5.327, 0.0), (5.149, 5.003, 0.0), (5.225, 4.62, 0.0), (5.149, 4.236, 0.0), (4.932, 3.911, 0.0), (4.608, 3.694, 0.0), (1.751, 2.122, 11.1), (1.99, 2.074, 11.1), (1.549, 2.257, 11.1), (1.414, 2.46, 11.09), (1.366, 2.698, 11.08), (1.414, 2.936, 11.07), (1.549, 3.139, 11.06), (1.751, 3.273, 11.05), (1.99, 3.321, 11.05), (2.229, 3.273, 11.06), (2.432, 3.138, 11.07), (2.567, 2.936, 11.08), (2.615, 2.697, 11.09), (2.567, 2.458, 11.1), (2.432, 2.256, 11.1), (2.229, 2.122, 11.1), (-1.799, -4.293, 11.14), (-1.897, -4.541, 11.43), (-3.505, -3.467, 11.46), (-4.7, 0.01379, 11.22), (-4.957, 0.009595, 11.48), (-1.799, 4.324, 10.95), (-1.897, 4.564, 11.2), (4.58, 1.884, 11.18), (4.58, -1.892, 11.3), (3.505, -3.498, 11.32), (1.799, -4.321, 11.02), (1.897, -4.565, 11.31), (-1.897, 4.568, 11.54), (1.897, 4.566, 11.31), (4.58, -1.893, 11.68), (3.505, -3.5, 11.7), (1.897, -4.571, 11.7), (-4.191, 0.002411, 12.37), (-3.556, 0.003398, 12.29), (-3.285, 1.356, 12.22), (-2.514, 2.507, 12.12), (2.963, 2.955, 11.92), (4.191, -0.0007494, 12.16), (3.556, -0.0011, 12.07), (3.285, -1.358, 12.15), (2.514, -2.511, 12.21), (1.361, -3.28, 12.25), (-3.201, -3.188, 12.44), (4.764, -0.0006409, 12.13), (4.182, -1.73, 12.33), (3.369, -3.366, 12.24), (-4.225, 3.619, 0.0), (-3.842, 3.695, 0.0), (-3.518, 3.912, 0.0), (-3.301, 4.236, 0.0), (-3.225, 4.619, 0.0), (-3.301, 5.002, 0.0), (-3.518, 5.326, 0.0), (-3.842, 5.544, 0.0), (-4.225, 5.621, 0.0), (-4.608, 5.545, 0.0), (-4.932, 5.328, 0.0), (-5.149, 5.004, 0.0), (-5.225, 4.621, 0.0), (-5.149, 4.238, 0.0), (-4.932, 3.913, 0.0), (-4.608, 3.696, 0.0), (-1.751, 2.124, 11.29), (-1.99, 2.077, 11.31), (-1.549, 2.259, 11.27), (-1.414, 2.46, 11.25), (-1.366, 2.699, 11.24), (-1.414, 2.937, 11.23), (-1.549, 3.14, 11.24), (-1.751, 3.275, 11.25), (-1.99, 3.322, 11.27), (-2.229, 3.275, 11.3), (-2.432, 3.14, 11.32), (-2.567, 2.937, 11.34), (-2.615, 2.698, 11.35), (-2.567, 2.46, 11.35), (-2.432, 2.259, 11.35), (-2.229, 2.124, 11.33), (0.0, -4.927, 11.36), (4.7, -0.004343, 10.97), (4.957, -0.002951, 11.26), (3.505, 3.488, 11.05), (0.0, 4.686, 10.8), (0.0, 4.945, 11.05), (-4.342, -1.76, 11.2), (4.957, -0.001758, 11.63), (4.58, 1.887, 11.53), (3.505, 3.492, 11.38), (-4.957, 0.005808, 11.83), (1.361, 3.276, 11.82), (0.0, 4.185, 11.92), (-3.285, -1.348, 12.31), (-2.514, -2.499, 12.32), (-1.604, -3.858, 12.37), (0.0, -4.519, 12.41), (1.823, 4.393, 11.79), (-4.402, 1.818, 12.27), (-1.604, 3.864, 12.05), (-2.963, 2.957, 12.2), (-1.823, 4.394, 12.01), (-3.369, 3.362, 12.16), (-4.527, 0.001679, 12.44), (-4.764, 0.002186, 12.32), (4.527, -0.0004958, 12.25), (3.201, 3.193, 11.98), (3.369, 3.36, 11.86), (-3.369, -3.353, 12.31), (-3.201, 3.194, 12.28), (-2.963, -2.949, 12.38), (-3.872, 1.599, 12.32), (1.604, -3.868, 12.32), (-1.732, -4.169, 12.44), (0.0, -4.754, 12.27), (4.402, 1.817, 12.0), (4.402, -1.82, 12.2), (1.732, -4.179, 12.38), (1.823, -4.398, 12.24), (2.963, -2.96, 12.3), (3.872, -1.601, 12.24), (3.872, 1.598, 12.05), (1.604, 3.863, 11.86), (4.182, 1.727, 12.12), (-4.182, -1.722, 12.44), (3.858, -3.309, 4.863), (3.92, -3.618, 4.871), (2.533, -4.146, 4.836), (2.357, -3.877, 4.825), (3.682, -3.044, 4.853), (2.797, -4.331, 4.848), (3.418, -2.863, 4.841), (3.108, -4.403, 4.859), (2.797, -2.843, 4.82), (3.108, -2.792, 4.829), (3.418, -4.351, 4.868), (2.533, -3.007, 4.815), (3.682, -4.183, 4.873), (2.357, -3.26, 4.814), (3.858, -3.926, 4.875), (2.295, -3.566, 4.817), (-3.858, -3.167, 5.569), (-3.92, -3.475, 5.57), (-2.533, -4.044, 5.55), (-2.357, -3.782, 5.547), (-3.682, -2.906, 5.567), (-2.797, -4.219, 5.554), (-3.418, -2.732, 5.562), (-3.108, -4.281, 5.559), (-2.797, -2.732, 5.549), (-3.108, -2.671, 5.555), (-3.418, -4.22, 5.563), (-2.533, -2.905, 5.545), (-3.682, -4.045, 5.566), (-2.357, -3.166, 5.543), (-3.858, -3.783, 5.569), (-2.295, -3.474, 5.544), (-3.858, 3.294, 5.675), (-3.92, 3.605, 5.674), (-2.533, 4.179, 5.619), (-2.357, 3.916, 5.616), (-3.682, 3.031, 5.673), (-2.797, 4.355, 5.626), (-3.418, 2.855, 5.666), (-3.108, 4.417, 5.637), (-2.797, 2.855, 5.646), (-3.108, 2.794, 5.657), (-3.418, 4.355, 5.649), (-2.533, 3.031, 5.635), (-3.682, 4.179, 5.66), (-2.357, 3.294, 5.625), (-3.858, 3.916, 5.669), (-2.295, 3.605, 5.618), (3.858, 3.294, 5.548), (3.92, 3.605, 5.544), (2.533, 4.179, 5.53), (2.357, 3.916, 5.535), (3.682, 3.031, 5.55), (2.797, 4.355, 5.527), (3.418, 2.855, 5.551), (3.108, 4.417, 5.527), (2.797, 2.855, 5.55), (3.108, 2.793, 5.551), (3.418, 4.355, 5.529), (2.533, 3.031, 5.548), (3.682, 4.179, 5.534), (2.357, 3.294, 5.545), (3.858, 3.916, 5.54), (2.295, 3.605, 5.54)], [], [(40, 200, 89, 145), (241, 240, 29, 28), (243, 242, 22, 21), (240, 244, 30, 29), (242, 245, 23, 22), (244, 246, 31, 30), (245, 247, 24, 23), (249, 248, 16, 17), (246, 249, 17, 31), (247, 250, 25, 24), (248, 251, 18, 16), (250, 252, 26, 25), (251, 253, 19, 18), (252, 254, 27, 26), (253, 255, 20, 19), (254, 241, 28, 27), (255, 243, 21, 20), (162, 233, 148, 147), (195, 143, 148, 90), (138, 33, 41, 144), (33, 35, 42, 41), (35, 136, 205, 42), (140, 197, 202, 146), (136, 36, 92, 205), (197, 139, 203, 202), (36, 134, 43, 92), (139, 198, 204, 203), (134, 133, 91, 43), (198, 40, 145, 204), (133, 195, 90, 91), (33, 138, 137, 32), (35, 33, 32, 34), (136, 35, 34, 135), (36, 136, 135, 201), (134, 36, 201, 88), (133, 134, 88, 132), (195, 133, 132, 87), (143, 195, 87, 142), (141, 143, 142, 37), (140, 141, 37, 38), (197, 140, 38, 196), (139, 197, 196, 86), (198, 139, 86, 85), (40, 198, 85, 39), (200, 40, 39, 199), (48, 224, 215, 214), (216, 98, 89, 144), (224, 49, 226, 215), (49, 218, 149, 226), (218, 239, 45, 149), (239, 159, 225, 45), (159, 228, 210, 225), (228, 211, 95, 210), (211, 232, 227, 95), (232, 51, 234, 227), (51, 161, 235, 234), (161, 220, 154, 235), (220, 238, 236, 154), (238, 221, 153, 236), (221, 52, 237, 153), (52, 97, 207, 237), (200, 138, 144, 89), (97, 48, 214, 207), (212, 222, 204, 145), (219, 213, 42, 205), (229, 50, 91, 90), (230, 160, 202, 203), (223, 99, 92, 43), (231, 162, 147, 146), (213, 217, 41, 42), (233, 229, 90, 148), (222, 230, 203, 204), (50, 223, 43, 91), (160, 231, 146, 202), (99, 219, 205, 92), (44, 93, 207, 214), (152, 44, 214, 215), (151, 152, 215, 226), (150, 151, 226, 149), (208, 150, 149, 45), (209, 208, 45, 225), (46, 209, 225, 210), (96, 46, 210, 95), (158, 96, 95, 227), (157, 158, 227, 234), (156, 157, 234, 235), (155, 156, 235, 154), (94, 155, 154, 236), (47, 94, 236, 153), (206, 47, 153, 237), (93, 206, 237, 207), (98, 212, 145, 89), (48, 97, 98, 216), (224, 48, 216, 217), (49, 224, 217, 213), (218, 49, 213, 219), (239, 218, 219, 99), (159, 239, 99, 223), (228, 159, 223, 50), (211, 228, 50, 229), (51, 232, 233, 162), (161, 51, 162, 231), (220, 161, 231, 160), (238, 220, 160, 230), (221, 238, 230, 222), (52, 221, 222, 212), (97, 52, 212, 98), (217, 216, 144, 41), (257, 81, 82, 256), (259, 74, 75, 258), (256, 82, 83, 260), (258, 75, 76, 261), (260, 83, 84, 262), (261, 76, 77, 263), (265, 70, 69, 264), (262, 84, 70, 265), (263, 77, 78, 266), (264, 69, 71, 267), (266, 78, 79, 268), (267, 71, 72, 269), (268, 79, 80, 270), (269, 72, 73, 271), (270, 80, 81, 257), (271, 73, 74, 259), (289, 128, 129, 288), (291, 121, 122, 290), (288, 129, 130, 292), (290, 122, 123, 293), (292, 130, 131, 294), (293, 123, 124, 295), (297, 117, 116, 296), (294, 131, 117, 297), (295, 124, 125, 298), (296, 116, 118, 299), (298, 125, 126, 300), (299, 118, 119, 301), (300, 126, 127, 302), (301, 119, 120, 303), (302, 127, 128, 289), (303, 120, 121, 291), (140, 146, 147, 141), (141, 147, 148, 143), (200, 199, 137, 138), (211, 229, 233, 232), (273, 272, 192, 191), (275, 274, 185, 184), (272, 276, 193, 192), (274, 277, 186, 185), (276, 278, 194, 193), (277, 279, 187, 186), (281, 280, 179, 180), (278, 281, 180, 194), (279, 282, 188, 187), (280, 283, 181, 179), (282, 284, 189, 188), (283, 285, 182, 181), (284, 286, 190, 189), (285, 287, 183, 182), (286, 273, 191, 190), (287, 275, 184, 183), (32, 201, 135, 34), (201, 32, 137, 88), (199, 132, 88, 137), (199, 39, 87, 132), (87, 39, 85, 142), (86, 37, 142, 85), (38, 37, 86, 196), (151, 150, 208, 152), (209, 44, 152, 208), (44, 209, 46, 93), (96, 206, 93, 46), (206, 96, 158, 47), (157, 94, 47, 158), (155, 94, 157, 156), (4, 5, 243, 255), (11, 12, 241, 254), (3, 4, 255, 253), (10, 11, 254, 252), (2, 3, 253, 251), (9, 10, 252, 250), (1, 2, 251, 248), (8, 9, 250, 247), (15, 0, 249, 246), (0, 1, 248, 249), (7, 8, 247, 245), (14, 15, 246, 244), (6, 7, 245, 242), (13, 14, 244, 240), (5, 6, 242, 243), (12, 13, 240, 241), (57, 271, 259, 58), (64, 270, 257, 65), (56, 269, 271, 57), (63, 268, 270, 64), (55, 267, 269, 56), (62, 266, 268, 63), (54, 264, 267, 55), (61, 263, 266, 62), (68, 262, 265, 53), (53, 265, 264, 54), (60, 261, 263, 61), (67, 260, 262, 68), (59, 258, 261, 60), (66, 256, 260, 67), (58, 259, 258, 59), (65, 257, 256, 66), (167, 168, 275, 287), (174, 175, 273, 286), (166, 167, 287, 285), (173, 174, 286, 284), (165, 166, 285, 283), (172, 173, 284, 282), (164, 165, 283, 280), (171, 172, 282, 279), (178, 163, 281, 278), (163, 164, 280, 281), (170, 171, 279, 277), (177, 178, 278, 276), (169, 170, 277, 274), (176, 177, 276, 272), (168, 169, 274, 275), (175, 176, 272, 273), (104, 303, 291, 105), (111, 302, 289, 112), (103, 301, 303, 104), (110, 300, 302, 111), (102, 299, 301, 103), (109, 298, 300, 110), (101, 296, 299, 102), (108, 295, 298, 109), (115, 294, 297, 100), (100, 297, 296, 101), (107, 293, 295, 108), (114, 292, 294, 115), (106, 290, 293, 107), (113, 288, 292, 114), (105, 291, 290, 106), (112, 289, 288, 113)])
me_circle_001.polygons.foreach_set('use_smooth', [True] * 238)
_k = set([(32, 34), (32, 137), (34, 135), (37, 38), (37, 142), (38, 196), (39, 85), (39, 199), (44, 93), (44, 152), (45, 149), (45, 225), (46, 96), (46, 209), (47, 94), (47, 206), (48, 97), (48, 224), (49, 218), (49, 224), (50, 223), (50, 229), (51, 161), (51, 232), (52, 97), (52, 221), (85, 86), (86, 196), (87, 132), (87, 142), (88, 132), (88, 201), (93, 206), (94, 155), (95, 210), (95, 227), (96, 158), (98, 212), (98, 216), (99, 219), (99, 223), (135, 201), (137, 199), (149, 226), (150, 151), (150, 208), (151, 152), (153, 236), (153, 237), (154, 235), (154, 236), (155, 156), (156, 157), (157, 158), (159, 228), (159, 239), (160, 230), (160, 231), (161, 220), (162, 231), (162, 233), (207, 214), (207, 237), (208, 209), (210, 225), (211, 228), (211, 232), (212, 222), (213, 217), (213, 219), (214, 215), (215, 226), (216, 217), (218, 239), (220, 238), (221, 238), (222, 230), (227, 234), (229, 233), (234, 235)])
me_circle_001.attributes.new('sharp_edge', 'BOOLEAN', 'EDGE').data.foreach_set('value', [ (min(e.vertices), max(e.vertices)) in _k for e in me_circle_001.edges])
_uv = me_circle_001.uv_layers.new(name='UVMap')
_uv.uv.foreach_set('vector', [0.1919, 0.8703, 0.1919, 0.7876, 0.1995, 0.7876, 0.1995, 0.8703, 0.3465, 0.6598, 0.3396, 0.657, 0.3427, 0.4021, 0.3479, 0.4043, 0.03492, 0.6787, 0.0417, 0.6753, 0.04313, 0.9302, 0.03793, 0.9329, 0.3396, 0.657, 0.3334, 0.6539, 0.3379, 0.3998, 0.3427, 0.4021, 0.0417, 0.6753, 0.04791, 0.6717, 0.04791, 0.9275, 0.04313, 0.9302, 0.09635, 0.6759, 0.0901, 0.6732, 0.09155, 0.4207, 0.09635, 0.4228, 0.4271, 0.2629, 0.4334, 0.2602, 0.4377, 0.5141, 0.4328, 0.5161, 0.08329, 0.6701, 0.07695, 0.667, 0.08144, 0.4159, 0.08631, 0.4183, 0.0901, 0.6732, 0.08329, 0.6701, 0.08631, 0.4183, 0.09155, 0.4207, 0.4334, 0.2602, 0.4403, 0.2578, 0.443, 0.5122, 0.4377, 0.5141, 0.446, 0.7576, 0.4395, 0.7582, 0.441, 0.5166, 0.446, 0.5161, 0.4403, 0.2578, 0.4467, 0.256, 0.4479, 0.5108, 0.443, 0.5122, 0.4395, 0.7582, 0.4325, 0.7584, 0.4356, 0.5167, 0.441, 0.5166, 0.4467, 0.256, 0.4517, 0.2551, 0.4517, 0.5102, 0.4479, 0.5108, 0.4325, 0.7584, 0.426, 0.7581, 0.4307, 0.5165, 0.4356, 0.5167, 0.3528, 0.6621, 0.3465, 0.6598, 0.3479, 0.4043, 0.3528, 0.406, 0.02862, 0.6816, 0.03492, 0.6787, 0.03793, 0.9329, 0.03308, 0.9351, 0.2112, 0.4787, 0.2105, 0.5522, 0.1994, 0.551, 0.2002, 0.4745, 0.1927, 0.634, 0.1919, 0.5512, 0.1994, 0.551, 0.2002, 0.6337, 0.4027, 0.6354, 0.4013, 0.5589, 0.4088, 0.5589, 0.4102, 0.6354, 0.4013, 0.5589, 0.4013, 0.4762, 0.4088, 0.4762, 0.4088, 0.5589, 0.4013, 0.4762, 0.4027, 0.3998, 0.4102, 0.3998, 0.4088, 0.4762, 0.4027, 0.871, 0.4013, 0.7946, 0.4088, 0.7946, 0.4102, 0.871, 0.4565, 0.7566, 0.4575, 0.6802, 0.4651, 0.6802, 0.464, 0.7566, 0.4013, 0.7946, 0.4013, 0.7118, 0.4088, 0.7118, 0.4088, 0.7946, 0.4575, 0.6802, 0.4575, 0.5975, 0.4651, 0.5975, 0.4651, 0.6802, 0.4013, 0.7118, 0.4027, 0.6354, 0.4102, 0.6354, 0.4088, 0.7118, 0.4575, 0.5975, 0.4565, 0.521, 0.464, 0.521, 0.4651, 0.5975, 0.1925, 0.9459, 0.1919, 0.8703, 0.1995, 0.8703, 0.2, 0.9459, 0.1948, 0.7103, 0.1927, 0.634, 0.2002, 0.6337, 0.2023, 0.7101, 0.08608, 0.4159, 0.04658, 0.3843, 0.04974, 0.3751, 0.08718, 0.4052, 0.1288, 0.4159, 0.08608, 0.4159, 0.08718, 0.4052, 0.1277, 0.4052, 0.1683, 0.3843, 0.1288, 0.4159, 0.1277, 0.4052, 0.1652, 0.3751, 0.1985, 0.3258, 0.1683, 0.3843, 0.1652, 0.3751, 0.1938, 0.3197, 0.4575, 0.5975, 0.4575, 0.6802, 0.4516, 0.6781, 0.4516, 0.5996, 0.2149, 0.1666, 0.2149, 0.2493, 0.2093, 0.2472, 0.2093, 0.1687, 0.1985, 0.09017, 0.2149, 0.1666, 0.2093, 0.1687, 0.1938, 0.09627, 0.1683, 0.03166, 0.1985, 0.09017, 0.1938, 0.09627, 0.1652, 0.0408, 0.1288, 0.0, 0.1683, 0.03166, 0.1652, 0.0408, 0.1277, 0.01078, 0.08608, 0.0, 0.1288, 0.0, 0.1277, 0.01078, 0.08718, 0.01078, 0.04658, 0.03166, 0.08608, 0.0, 0.08718, 0.01078, 0.04974, 0.0408, 0.01636, 0.09017, 0.04658, 0.03166, 0.04974, 0.0408, 0.02108, 0.09627, 0.0, 0.1666, 0.01636, 0.09017, 0.02108, 0.09627, 0.005572, 0.1687, 1.054e-08, 0.2493, 0.0, 0.1666, 0.005572, 0.1687, 0.005572, 0.2472, 0.01636, 0.3258, 1.054e-08, 0.2493, 0.005572, 0.2472, 0.02108, 0.3197, 0.4013, 0.3075, 0.3737, 0.3609, 0.3696, 0.3489, 0.3952, 0.2995, 0.2108, 0.7148, 0.2103, 0.789, 0.1995, 0.7876, 0.2, 0.7104, 0.3737, 0.3609, 0.3377, 0.3898, 0.3362, 0.3757, 0.3696, 0.3489, 0.3377, 0.3898, 0.2987, 0.3898, 0.3001, 0.3757, 0.3362, 0.3757, 0.2987, 0.3898, 0.2626, 0.3609, 0.2667, 0.3489, 0.3001, 0.3757, 0.2626, 0.3609, 0.235, 0.3075, 0.2412, 0.2995, 0.2667, 0.3489, 0.235, 0.3075, 0.2201, 0.2377, 0.2273, 0.2349, 0.2412, 0.2995, 0.2201, 0.2377, 0.2201, 0.1621, 0.2273, 0.1649, 0.2273, 0.2349, 0.2201, 0.1621, 0.235, 0.09231, 0.2412, 0.1003, 0.2273, 0.1649, 0.235, 0.09231, 0.2626, 0.03889, 0.2667, 0.05083, 0.2412, 0.1003, 0.2626, 0.03889, 0.2987, 0.009977, 0.3001, 0.02406, 0.2667, 0.05083, 0.2987, 0.009977, 0.3377, 0.009977, 0.3362, 0.02406, 0.3001, 0.02406, 0.3377, 0.009977, 0.3737, 0.03889, 0.3696, 0.05083, 0.3362, 0.02406, 0.3737, 0.03889, 0.4013, 0.09231, 0.3952, 0.1003, 0.3696, 0.05083, 0.4013, 0.09231, 0.4163, 0.1621, 0.409, 0.1649, 0.3952, 0.1003, 0.4163, 0.1621, 0.4163, 0.2377, 0.409, 0.2349, 0.409, 0.1649, 0.1919, 0.7876, 0.1925, 0.7103, 0.2, 0.7104, 0.1995, 0.7876, 0.4163, 0.2377, 0.4013, 0.3075, 0.3952, 0.2995, 0.409, 0.2349, 0.2103, 0.8685, 0.2108, 0.9412, 0.2, 0.9459, 0.1995, 0.8703, 0.4212, 0.4044, 0.4198, 0.4778, 0.4088, 0.4762, 0.4102, 0.3998, 0.2112, 0.6317, 0.2132, 0.7052, 0.2023, 0.7101, 0.2002, 0.6337, 0.4198, 0.7134, 0.4198, 0.793, 0.4088, 0.7946, 0.4088, 0.7118, 0.4754, 0.5991, 0.4754, 0.6786, 0.4651, 0.6802, 0.4651, 0.5975, 0.2132, 0.4224, 0.2112, 0.4787, 0.2002, 0.4745, 0.2023, 0.4159, 0.4198, 0.4778, 0.4198, 0.5573, 0.4088, 0.5589, 0.4088, 0.4762, 0.2105, 0.5522, 0.2112, 0.6317, 0.2002, 0.6337, 0.1994, 0.551, 0.4212, 0.64, 0.4198, 0.7134, 0.4088, 0.7118, 0.4102, 0.6354, 0.4744, 0.5256, 0.4754, 0.5991, 0.4651, 0.5975, 0.464, 0.521, 0.4198, 0.793, 0.4212, 0.8664, 0.4102, 0.871, 0.4088, 0.7946, 0.4754, 0.6786, 0.4744, 0.752, 0.464, 0.7566, 0.4651, 0.6802, 0.3835, 0.2844, 0.3952, 0.2296, 0.409, 0.2349, 0.3952, 0.2995, 0.3618, 0.3263, 0.3835, 0.2844, 0.3952, 0.2995, 0.3696, 0.3489, 0.3335, 0.3491, 0.3618, 0.3263, 0.3696, 0.3489, 0.3362, 0.3757, 0.3028, 0.3491, 0.3335, 0.3491, 0.3362, 0.3757, 0.3001, 0.3757, 0.2745, 0.3263, 0.3028, 0.3491, 0.3001, 0.3757, 0.2667, 0.3489, 0.2528, 0.2844, 0.2745, 0.3263, 0.2667, 0.3489, 0.2412, 0.2995, 0.2411, 0.2296, 0.2528, 0.2844, 0.2412, 0.2995, 0.2273, 0.2349, 0.2411, 0.1702, 0.2411, 0.2296, 0.2273, 0.2349, 0.2273, 0.1649, 0.2528, 0.1154, 0.2411, 0.1702, 0.2273, 0.1649, 0.2412, 0.1003, 0.2745, 0.07342, 0.2528, 0.1154, 0.2412, 0.1003, 0.2667, 0.05083, 0.3028, 0.05071, 0.2745, 0.07342, 0.2667, 0.05083, 0.3001, 0.02406, 0.3335, 0.05071, 0.3028, 0.05071, 0.3001, 0.02406, 0.3362, 0.02406, 0.3618, 0.07342, 0.3335, 0.05071, 0.3362, 0.02406, 0.3696, 0.05083, 0.3835, 0.1154, 0.3618, 0.07342, 0.3696, 0.05083, 0.3952, 0.1003, 0.3952, 0.1702, 0.3835, 0.1154, 0.3952, 0.1003, 0.409, 0.1649, 0.3952, 0.2296, 0.3952, 0.1702, 0.409, 0.1649, 0.409, 0.2349, 0.2103, 0.789, 0.2103, 0.8685, 0.1995, 0.8703, 0.1995, 0.7876, 0.4013, 0.3075, 0.4163, 0.2377, 0.4214, 0.2396, 0.4057, 0.3131, 0.3737, 0.3609, 0.4013, 0.3075, 0.4057, 0.3131, 0.3767, 0.3693, 0.3377, 0.3898, 0.3737, 0.3609, 0.3767, 0.3693, 0.3387, 0.3998, 0.2987, 0.3898, 0.3377, 0.3898, 0.3387, 0.3998, 0.2976, 0.3998, 0.2626, 0.3609, 0.2987, 0.3898, 0.2976, 0.3998, 0.2597, 0.3693, 0.235, 0.3075, 0.2626, 0.3609, 0.2597, 0.3693, 0.2306, 0.3131, 0.2201, 0.2377, 0.235, 0.3075, 0.2306, 0.3131, 0.2149, 0.2396, 0.2201, 0.1621, 0.2201, 0.2377, 0.2149, 0.2396, 0.2149, 0.1601, 0.2626, 0.03889, 0.235, 0.09231, 0.2306, 0.08666, 0.2597, 0.03043, 0.2987, 0.009977, 0.2626, 0.03889, 0.2597, 0.03043, 0.2976, 0.0, 0.3377, 0.009977, 0.2987, 0.009977, 0.2976, 0.0, 0.3387, 2.04e-08, 0.3737, 0.03889, 0.3377, 0.009977, 0.3387, 2.04e-08, 0.3767, 0.03043, 0.4013, 0.09231, 0.3737, 0.03889, 0.3767, 0.03043, 0.4057, 0.08666, 0.4163, 0.1621, 0.4013, 0.09231, 0.4057, 0.08666, 0.4214, 0.1601, 0.4163, 0.2377, 0.4163, 0.1621, 0.4214, 0.1601, 0.4214, 0.2396, 0.4198, 0.5573, 0.4212, 0.6308, 0.4102, 0.6354, 0.4088, 0.5589, 0.4754, 0.2567, 0.4754, 0.5135, 0.4706, 0.5156, 0.4691, 0.2595, 0.2205, 0.6535, 0.2261, 0.3998, 0.2297, 0.4021, 0.2252, 0.6565, 0.4691, 0.2595, 0.4706, 0.5156, 0.4654, 0.5182, 0.4624, 0.2629, 0.2252, 0.6565, 0.2297, 0.4021, 0.2345, 0.4047, 0.2314, 0.6599, 0.4624, 0.2629, 0.4654, 0.5182, 0.4606, 0.521, 0.4562, 0.2665, 0.2314, 0.6599, 0.2345, 0.4047, 0.2397, 0.4071, 0.2382, 0.663, 0.1615, 0.6677, 0.163, 0.9169, 0.1577, 0.9188, 0.1546, 0.6702, 0.168, 0.6656, 0.168, 0.9153, 0.163, 0.9169, 0.1615, 0.6677, 0.2382, 0.663, 0.2397, 0.4071, 0.2446, 0.409, 0.2446, 0.6655, 0.1546, 0.6702, 0.1577, 0.9188, 0.1529, 0.9206, 0.1483, 0.6725, 0.4801, 0.7364, 0.4847, 0.4942, 0.4896, 0.4938, 0.4865, 0.7359, 0.48, 0.2434, 0.4846, 0.0, 0.4895, 0.001737, 0.4864, 0.2456, 0.4865, 0.7359, 0.4896, 0.4938, 0.495, 0.4936, 0.4935, 0.7357, 0.4864, 0.2456, 0.4895, 0.001737, 0.4948, 0.003246, 0.4933, 0.2476, 0.4935, 0.7357, 0.495, 0.4936, 0.5, 0.4938, 0.5, 0.7359, 0.4933, 0.2476, 0.4948, 0.003246, 0.4997, 0.004297, 0.4997, 0.249, 0.3155, 0.6571, 0.3186, 0.9104, 0.3137, 0.9121, 0.3091, 0.6593, 0.107, 0.6712, 0.11, 0.4187, 0.1152, 0.4214, 0.1138, 0.6747, 0.2744, 0.6514, 0.2744, 0.903, 0.2707, 0.9042, 0.2695, 0.6529, 0.1138, 0.6747, 0.1152, 0.4214, 0.1201, 0.4236, 0.1201, 0.6775, 0.2695, 0.6529, 0.2707, 0.9042, 0.2658, 0.9062, 0.2632, 0.6556, 0.004538, 0.6673, 0.009076, 0.4159, 0.01401, 0.4178, 0.01096, 0.6697, 0.2564, 0.6589, 0.2606, 0.9088, 0.2558, 0.9115, 0.2502, 0.6624, 0.2632, 0.6556, 0.2658, 0.9062, 0.2606, 0.9088, 0.2564, 0.6589, 0.01096, 0.6697, 0.01401, 0.4178, 0.01931, 0.4196, 0.01785, 0.672, 0.07246, 0.6669, 0.07246, 0.9173, 0.06749, 0.9174, 0.06599, 0.6671, 0.01785, 0.672, 0.01931, 0.4196, 0.02416, 0.4212, 0.02416, 0.6741, 0.06599, 0.6671, 0.06749, 0.9174, 0.0621, 0.9173, 0.05899, 0.6669, 0.3288, 0.6539, 0.3288, 0.908, 0.3239, 0.909, 0.3224, 0.6552, 0.05899, 0.6669, 0.0621, 0.9173, 0.05713, 0.9169, 0.05252, 0.6664, 0.3224, 0.6552, 0.3239, 0.909, 0.3186, 0.9104, 0.3155, 0.6571, 0.1008, 0.6676, 0.1053, 0.4159, 0.11, 0.4187, 0.107, 0.6712, 0.1948, 0.4162, 0.2023, 0.4159, 0.2002, 0.4745, 0.1927, 0.4748, 0.1927, 0.4748, 0.2002, 0.4745, 0.1994, 0.551, 0.1919, 0.5512, 0.01636, 0.3258, 0.02108, 0.3197, 0.04974, 0.3751, 0.04658, 0.3843, 0.2201, 0.1621, 0.2149, 0.1601, 0.2306, 0.08666, 0.235, 0.09231, 0.1438, 0.6772, 0.1376, 0.6737, 0.139, 0.4208, 0.1438, 0.4236, 0.1856, 0.6676, 0.1919, 0.6654, 0.1919, 0.9148, 0.187, 0.9165, 0.1376, 0.6737, 0.1308, 0.6702, 0.1338, 0.4182, 0.139, 0.4208, 0.3819, 0.6638, 0.3881, 0.6607, 0.3911, 0.9145, 0.3864, 0.9168, 0.1308, 0.6702, 0.1245, 0.6673, 0.129, 0.4159, 0.1338, 0.4182, 0.3881, 0.6607, 0.3949, 0.6576, 0.3964, 0.9121, 0.3911, 0.9145, 0.2981, 0.6515, 0.2912, 0.6492, 0.2943, 0.4037, 0.2996, 0.4056, 0.3045, 0.6533, 0.2981, 0.6515, 0.2996, 0.4056, 0.3045, 0.4069, 0.3949, 0.6576, 0.4013, 0.6549, 0.4013, 0.91, 0.3964, 0.9121, 0.2912, 0.6492, 0.2849, 0.6465, 0.2894, 0.4017, 0.2943, 0.4037, 0.3575, 0.6526, 0.3639, 0.6523, 0.367, 0.9048, 0.3621, 0.905, 0.2849, 0.6465, 0.2801, 0.644, 0.2857, 0.3998, 0.2894, 0.4017, 0.3639, 0.6523, 0.3709, 0.6524, 0.3724, 0.9049, 0.367, 0.9048, 0.1725, 0.6737, 0.1787, 0.6706, 0.1818, 0.9188, 0.177, 0.9212, 0.3709, 0.6524, 0.3774, 0.653, 0.3774, 0.9054, 0.3724, 0.9049, 0.1787, 0.6706, 0.1856, 0.6676, 0.187, 0.9165, 0.1818, 0.9188, 0.08718, 0.4052, 0.1938, 0.3197, 0.1652, 0.3751, 0.1277, 0.4052, 0.1938, 0.3197, 0.08718, 0.4052, 0.04974, 0.3751, 0.2093, 0.2472, 0.02108, 0.3197, 0.2093, 0.1687, 0.2093, 0.2472, 0.04974, 0.3751, 0.02108, 0.3197, 0.005572, 0.2472, 0.1938, 0.09627, 0.2093, 0.1687, 0.1938, 0.09627, 0.005572, 0.2472, 0.005572, 0.1687, 0.1652, 0.0408, 0.02108, 0.09627, 0.1277, 0.01078, 0.1652, 0.0408, 0.005572, 0.1687, 0.08718, 0.01078, 0.1277, 0.01078, 0.02108, 0.09627, 0.04974, 0.0408, 0.3335, 0.3491, 0.3028, 0.3491, 0.2745, 0.3263, 0.3618, 0.3263, 0.2528, 0.2844, 0.3835, 0.2844, 0.3618, 0.3263, 0.2745, 0.3263, 0.3835, 0.2844, 0.2528, 0.2844, 0.2411, 0.2296, 0.3952, 0.2296, 0.2411, 0.1702, 0.3952, 0.1702, 0.3952, 0.2296, 0.2411, 0.2296, 0.3952, 0.1702, 0.2411, 0.1702, 0.2528, 0.1154, 0.3835, 0.1154, 0.2745, 0.07342, 0.3618, 0.07342, 0.3835, 0.1154, 0.2528, 0.1154, 0.3335, 0.05071, 0.3618, 0.07342, 0.2745, 0.07342, 0.3028, 0.05071, 0.02416, 0.4281, 0.03192, 0.4245, 0.03492, 0.6787, 0.02862, 0.6816, 0.3528, 0.9181, 0.345, 0.9154, 0.3465, 0.6598, 0.3528, 0.6621, 0.4294, 1.0, 0.4214, 0.9996, 0.426, 0.7581, 0.4325, 0.7584, 0.4456, 0.001098, 0.4517, 0.0, 0.4517, 0.2551, 0.4467, 0.256, 0.438, 0.9998, 0.4294, 1.0, 0.4325, 0.7584, 0.4395, 0.7582, 0.4377, 0.003305, 0.4456, 0.001098, 0.4467, 0.256, 0.4403, 0.2578, 0.446, 0.999, 0.438, 0.9998, 0.4395, 0.7582, 0.446, 0.7576, 0.4292, 0.006284, 0.4377, 0.003305, 0.4403, 0.2578, 0.4334, 0.2602, 0.08866, 0.9257, 0.08027, 0.9219, 0.08329, 0.6701, 0.0901, 0.6732, 0.08027, 0.9219, 0.07246, 0.9181, 0.07695, 0.667, 0.08329, 0.6701, 0.4214, 0.009584, 0.4292, 0.006284, 0.4334, 0.2602, 0.4271, 0.2629, 0.09635, 0.9291, 0.08866, 0.9257, 0.0901, 0.6732, 0.09635, 0.6759, 0.04026, 0.4203, 0.04791, 0.4159, 0.04791, 0.6717, 0.0417, 0.6753, 0.3366, 0.9118, 0.3288, 0.908, 0.3334, 0.6539, 0.3396, 0.657, 0.03192, 0.4245, 0.04026, 0.4203, 0.0417, 0.6753, 0.03492, 0.6787, 0.345, 0.9154, 0.3366, 0.9118, 0.3396, 0.657, 0.3465, 0.6598, 0.4918, 0.492, 0.4933, 0.2476, 0.4997, 0.249, 0.4997, 0.4936, 0.492, 0.9778, 0.4935, 0.7357, 0.5, 0.7359, 0.5, 0.978, 0.4833, 0.4895, 0.4864, 0.2456, 0.4933, 0.2476, 0.4918, 0.492, 0.4834, 0.978, 0.4865, 0.7359, 0.4935, 0.7357, 0.492, 0.9778, 0.4754, 0.4868, 0.48, 0.2434, 0.4864, 0.2456, 0.4833, 0.4895, 0.4754, 0.9787, 0.4801, 0.7364, 0.4865, 0.7359, 0.4834, 0.978, 0.1515, 0.4215, 0.1546, 0.6702, 0.1483, 0.6725, 0.1438, 0.4244, 0.2368, 0.919, 0.2382, 0.663, 0.2446, 0.6655, 0.2446, 0.922, 0.168, 0.4159, 0.168, 0.6656, 0.1615, 0.6677, 0.16, 0.4185, 0.16, 0.4185, 0.1615, 0.6677, 0.1546, 0.6702, 0.1515, 0.4215, 0.2284, 0.9151, 0.2314, 0.6599, 0.2382, 0.663, 0.2368, 0.919, 0.4593, 0.007614, 0.4624, 0.2629, 0.4562, 0.2665, 0.4517, 0.01207, 0.2207, 0.911, 0.2252, 0.6565, 0.2314, 0.6599, 0.2284, 0.9151, 0.4677, 0.003377, 0.4691, 0.2595, 0.4624, 0.2629, 0.4593, 0.007614, 0.2149, 0.9073, 0.2205, 0.6535, 0.2252, 0.6565, 0.2207, 0.911, 0.4754, 0.0, 0.4754, 0.2567, 0.4691, 0.2595, 0.4677, 0.003377, 0.1757, 0.4224, 0.1841, 0.4187, 0.1856, 0.6676, 0.1787, 0.6706, 0.3694, 0.4, 0.3774, 0.4007, 0.3774, 0.653, 0.3709, 0.6524, 0.168, 0.4263, 0.1757, 0.4224, 0.1787, 0.6706, 0.1725, 0.6737, 0.3608, 0.3998, 0.3694, 0.4, 0.3709, 0.6524, 0.3639, 0.6523, 0.2804, 0.8913, 0.2744, 0.8882, 0.2801, 0.644, 0.2849, 0.6465, 0.3528, 0.4001, 0.3608, 0.3998, 0.3639, 0.6523, 0.3575, 0.6526, 0.2881, 0.8946, 0.2804, 0.8913, 0.2849, 0.6465, 0.2912, 0.6492, 0.3934, 0.4031, 0.4013, 0.3998, 0.4013, 0.6549, 0.3949, 0.6576, 0.3045, 0.8997, 0.2966, 0.8975, 0.2981, 0.6515, 0.3045, 0.6533, 0.2966, 0.8975, 0.2881, 0.8946, 0.2912, 0.6492, 0.2981, 0.6515, 0.385, 0.407, 0.3934, 0.4031, 0.3949, 0.6576, 0.3881, 0.6607, 0.1278, 0.9222, 0.1201, 0.9186, 0.1245, 0.6673, 0.1308, 0.6702, 0.3774, 0.4107, 0.385, 0.407, 0.3881, 0.6607, 0.3819, 0.6638, 0.1362, 0.9265, 0.1278, 0.9222, 0.1308, 0.6702, 0.1376, 0.6737, 0.1841, 0.4187, 0.1919, 0.4159, 0.1919, 0.6654, 0.1856, 0.6676, 0.1438, 0.9309, 0.1362, 0.9265, 0.1376, 0.6737, 0.1438, 0.6772, 0.09635, 0.9192, 0.1008, 0.6676, 0.107, 0.6712, 0.104, 0.9237, 0.3209, 0.4014, 0.3224, 0.6552, 0.3155, 0.6571, 0.3124, 0.4037, 0.05587, 0.4166, 0.05899, 0.6669, 0.05252, 0.6664, 0.04791, 0.4159, 0.3288, 0.3998, 0.3288, 0.6539, 0.3224, 0.6552, 0.3209, 0.4014, 0.06449, 0.4168, 0.06599, 0.6671, 0.05899, 0.6669, 0.05587, 0.4166, 0.01639, 0.9245, 0.01785, 0.672, 0.02416, 0.6741, 0.02416, 0.9269, 0.07246, 0.4165, 0.07246, 0.6669, 0.06599, 0.6671, 0.06449, 0.4168, 0.007905, 0.9215, 0.01096, 0.6697, 0.01785, 0.672, 0.01639, 0.9245, 0.2606, 0.4049, 0.2632, 0.6556, 0.2564, 0.6589, 0.2523, 0.409, 0.2523, 0.409, 0.2564, 0.6589, 0.2502, 0.6624, 0.2446, 0.4133, 0.0, 0.9186, 0.004538, 0.6673, 0.01096, 0.6697, 0.007905, 0.9215, 0.2684, 0.4017, 0.2695, 0.6529, 0.2632, 0.6556, 0.2606, 0.4049, 0.1123, 0.9279, 0.1138, 0.6747, 0.1201, 0.6775, 0.1201, 0.9314, 0.2744, 0.3998, 0.2744, 0.6514, 0.2695, 0.6529, 0.2684, 0.4017, 0.104, 0.9237, 0.107, 0.6712, 0.1138, 0.6747, 0.1123, 0.9279, 0.3124, 0.4037, 0.3155, 0.6571, 0.3091, 0.6593, 0.3045, 0.4064])
me_circle_001.materials.append(mat_chair)
me_circle_001.use_remesh_fix_poles = True
me_circle_001.use_remesh_preserve_attributes = False
me_circle_001.use_mirror_vertex_groups = False
me_circle_001.update()
me_circle_002 = bpy.data.meshes.new('Circle.002')
me_circle_002.from_pydata([(4.225, -3.634, 0.0), (3.842, -3.71, 0.0), (3.518, -3.927, 0.0), (3.301, -4.251, 0.0), (3.225, -4.634, 0.0), (3.301, -5.017, 0.0), (3.518, -5.341, 0.0), (3.842, -5.558, 0.0), (4.225, -5.634, 0.0), (4.608, -5.558, 0.0), (4.932, -5.341, 0.0), (5.149, -5.017, 0.0), (5.225, -4.634, 0.0), (5.149, -4.251, 0.0), (4.932, -3.927, 0.0), (4.608, -3.71, 0.0), (1.751, -2.136, 10.92), (1.99, -2.089, 10.93), (1.549, -2.272, 10.91), (1.414, -2.474, 10.88), (1.366, -2.713, 10.85), (1.414, -2.952, 10.82), (1.549, -3.155, 10.81), (1.751, -3.29, 10.82), (1.99, -3.338, 10.83), (2.229, -3.29, 10.84), (2.432, -3.155, 10.86), (2.567, -2.952, 10.87), (2.615, -2.713, 10.89), (2.567, -2.474, 10.9), (2.432, -2.272, 10.91), (2.229, -2.136, 10.92), (-3.237, 3.038, 11.62), (-3.436, 3.271, 11.88), (-4.28, 1.612, 11.54), (-4.533, 1.758, 11.8), (-4.58, -1.897, 11.36), (3.323, -3.323, 10.6), (4.342, -1.799, 10.8), (2.178, 4.342, 11.31), (2.216, 4.58, 11.57), (-3.453, 3.328, 12.23), (-4.546, 1.798, 12.15), (-3.505, -3.505, 11.43), (-1.323, 3.175, 12.65), (-3.872, -1.604, 12.21), (-1.361, -3.285, 11.59), (2.763, 2.514, 12.01), (-1.709, 4.095, 12.8), (-4.163, 1.681, 12.75), (-1.823, -4.402, 11.67), (3.201, -3.201, 11.78), (1.909, 4.182, 12.39), (-4.225, -3.634, 0.0), (-3.842, -3.71, 0.0), (-3.518, -3.927, 0.0), (-3.301, -4.251, 0.0), (-3.225, -4.634, 0.0), (-3.301, -5.017, 0.0), (-3.518, -5.341, 0.0), (-3.842, -5.558, 0.0), (-4.225, -5.634, 0.0), (-4.608, -5.558, 0.0), (-4.932, -5.341, 0.0), (-5.149, -5.017, 0.0), (-5.225, -4.634, 0.0), (-5.149, -4.251, 0.0), (-4.932, -3.927, 0.0), (-4.608, -3.71, 0.0), (-1.751, -2.136, 11.06), (-1.99, -2.089, 11.09), (-1.549, -2.272, 11.02), (-1.414, -2.474, 10.97), (-1.366, -2.713, 10.92), (-1.414, -2.952, 10.9), (-1.549, -3.155, 10.9), (-1.751, -3.29, 10.93), (-1.99, -3.338, 10.97), (-2.229, -3.29, 11.0), (-2.432, -3.155, 11.03), (-2.567, -2.952, 11.06), (-2.615, -2.713, 11.09), (-2.567, -2.474, 11.11), (-2.432, -2.272, 11.12), (-2.229, -2.136, 11.11), (3.756, 3.323, 11.0), (4.647, 1.799, 10.69), (0.0, -4.7, 10.44), (-3.323, -3.323, 10.83), (0.102, 4.904, 12.07), (0.0, -4.957, 11.01), (-1.897, -4.58, 11.19), (-4.58, -1.897, 11.7), (0.1172, 3.504, 12.51), (3.516, 1.361, 11.78), (0.0, -4.191, 11.4), (0.0, -3.556, 11.29), (0.05862, 4.503, 12.7), (0.06104, 4.738, 12.57), (-4.402, -1.823, 12.17), (4.225, 3.634, 0.0), (3.842, 3.71, 0.0), (3.518, 3.927, 0.0), (3.301, 4.251, 0.0), (3.225, 4.634, 0.0), (3.301, 5.017, 0.0), (3.518, 5.341, 0.0), (3.842, 5.558, 0.0), (4.225, 5.634, 0.0), (4.608, 5.558, 0.0), (4.932, 5.341, 0.0), (5.149, 5.017, 0.0), (5.225, 4.634, 0.0), (5.149, 4.251, 0.0), (4.932, 3.927, 0.0), (4.608, 3.71, 0.0), (2.135, 2.136, 11.38), (2.379, 2.089, 11.35), (1.927, 2.27, 11.41), (1.789, 2.468, 11.42), (1.741, 2.705, 11.42), (1.788, 2.946, 11.41), (1.927, 3.153, 11.41), (2.132, 3.29, 11.42), (2.376, 3.338, 11.42), (2.616, 3.29, 11.41), (2.816, 3.155, 11.38), (2.945, 2.952, 11.35), (2.991, 2.713, 11.32), (2.957, 2.474, 11.3), (2.827, 2.272, 11.3), (2.624, 2.136, 11.32), (-1.799, -4.342, 10.6), (-1.897, -4.58, 10.85), (-3.505, -3.505, 11.09), (-4.68, -0.03229, 11.35), (-4.946, -0.01247, 11.61), (-1.715, 4.072, 11.58), (-1.837, 4.363, 11.83), (4.836, 1.897, 10.92), (4.58, -1.897, 11.06), (3.505, -3.505, 10.85), (1.799, -4.342, 10.5), (1.897, -4.58, 10.74), (-1.853, 4.416, 12.18), (2.16, 4.58, 11.88), (4.58, -1.897, 11.39), (3.505, -3.505, 11.19), (1.897, -4.58, 11.08), (-4.184, -0.004813, 12.47), (-3.542, -0.02052, 12.36), (-3.253, 1.274, 12.55), (-2.481, 2.406, 12.65), (3.205, 2.963, 12.09), (4.233, 0.0, 11.79), (3.634, 0.0, 11.74), (3.285, -1.361, 11.77), (2.514, -2.514, 11.66), (1.361, -3.285, 11.51), (-3.201, -3.201, 12.02), (4.781, 0.0, 11.77), (4.182, -1.732, 11.95), (3.369, -3.369, 11.66), (-4.225, 3.634, 0.0), (-3.842, 3.71, 0.0), (-3.518, 3.927, 0.0), (-3.301, 4.251, 0.0), (-3.225, 4.634, 0.0), (-3.301, 5.017, 0.0), (-3.518, 5.341, 0.0), (-3.842, 5.558, 0.0), (-4.225, 5.634, 0.0), (-4.608, 5.558, 0.0), (-4.932, 5.341, 0.0), (-5.149, 5.017, 0.0), (-5.225, 4.634, 0.0), (-5.149, 4.251, 0.0), (-4.932, 3.927, 0.0), (-4.608, 3.71, 0.0), (-1.668, 1.898, 11.78), (-1.915, 1.849, 11.79), (-1.451, 2.034, 11.78), (-1.303, 2.237, 11.8), (-1.25, 2.477, 11.82), (-1.303, 2.715, 11.84), (-1.451, 2.917, 11.87), (-1.668, 3.053, 11.89), (-1.916, 3.102, 11.9), (-2.157, 3.058, 11.91), (-2.36, 2.926, 11.91), (-2.495, 2.722, 11.9), (-2.543, 2.48, 11.89), (-2.495, 2.238, 11.86), (-2.359, 2.034, 11.84), (-2.156, 1.897, 11.81), (0.0, -4.957, 10.7), (4.763, 0.0, 10.74), (4.993, 0.0, 11.0), (3.885, 3.505, 11.25), (0.1981, 4.591, 11.48), (0.1416, 4.88, 11.73), (-4.342, -1.799, 11.09), (4.982, 0.0, 11.32), (4.801, 1.897, 11.25), (3.829, 3.505, 11.59), (-4.951, -0.004093, 11.96), (1.579, 3.285, 12.12), (0.08245, 4.155, 12.62), (-3.285, -1.361, 12.12), (-2.514, -2.514, 11.87), (-1.604, -3.872, 11.69), (0.0, -4.527, 11.52), (2.014, 4.402, 12.31), (-4.381, 1.767, 12.63), (-1.576, 3.774, 12.74), (-2.932, 2.862, 12.76), (-1.797, 4.302, 12.67), (-3.337, 3.262, 12.72), (-4.524, -0.0003704, 12.55), (-4.762, -0.0001397, 12.43), (4.548, 0.0, 11.88), (3.431, 3.201, 12.17), (3.617, 3.369, 12.06), (-3.369, -3.369, 11.9), (-3.173, 3.109, 12.84), (-2.963, -2.963, 11.94), (-3.847, 1.537, 12.66), (1.604, -3.872, 11.59), (-1.732, -4.182, 11.78), (0.0, -4.764, 11.44), (4.58, 1.823, 11.72), (4.402, -1.823, 11.84), (1.732, -4.182, 11.68), (1.823, -4.402, 11.56), (2.963, -2.963, 11.71), (3.872, -1.604, 11.86), (4.078, 1.604, 11.79), (1.803, 3.872, 12.26), (4.359, 1.732, 11.85), (-4.182, -1.732, 12.29), (3.44, 2.705, 9.837), (3.491, 2.962, 9.861), (2.342, 3.436, 10.1), (2.198, 3.212, 10.1), (3.294, 2.486, 9.837), (2.56, 3.584, 10.08), (3.075, 2.34, 9.86), (2.818, 3.635, 10.05), (2.56, 2.34, 9.948), (2.818, 2.289, 9.901), (3.075, 3.584, 10.01), (2.343, 2.485, 9.997), (3.294, 3.438, 9.953), (2.198, 2.697, 10.04), (3.44, 3.22, 9.902), (2.148, 2.952, 10.08), (-2.868, 2.308, 9.818), (-2.921, 2.572, 9.837), (-1.724, 3.059, 9.82), (-1.563, 2.836, 9.801), (-2.719, 2.085, 9.795), (-1.959, 3.209, 9.836), (-2.495, 1.935, 9.772), (-2.23, 3.261, 9.847), (-1.96, 1.935, 9.747), (-2.231, 1.883, 9.755), (-2.495, 3.209, 9.854), (-1.725, 2.085, 9.75), (-2.719, 3.059, 9.855), (-1.564, 2.308, 9.763), (-2.868, 2.836, 9.85), (-1.507, 2.572, 9.781)], [], [(40, 200, 89, 145), (12, 13, 29, 28), (5, 6, 22, 21), (13, 14, 30, 29), (6, 7, 23, 22), (14, 15, 31, 30), (7, 8, 24, 23), (0, 1, 16, 17), (15, 0, 17, 31), (8, 9, 25, 24), (1, 2, 18, 16), (9, 10, 26, 25), (2, 3, 19, 18), (10, 11, 27, 26), (3, 4, 20, 19), (11, 12, 28, 27), (4, 5, 21, 20), (162, 233, 148, 147), (195, 143, 148, 90), (138, 33, 41, 144), (33, 35, 42, 41), (35, 136, 205, 42), (140, 197, 202, 146), (136, 36, 92, 205), (197, 139, 203, 202), (36, 134, 43, 92), (139, 198, 204, 203), (134, 133, 91, 43), (198, 40, 145, 204), (133, 195, 90, 91), (33, 138, 137, 32), (35, 33, 32, 34), (136, 35, 34, 135), (36, 136, 135, 201), (134, 36, 201, 88), (133, 134, 88, 132), (195, 133, 132, 87), (143, 195, 87, 142), (141, 143, 142, 37), (140, 141, 37, 38), (197, 140, 38, 196), (139, 197, 196, 86), (198, 139, 86, 85), (40, 198, 85, 39), (200, 40, 39, 199), (48, 224, 215, 214), (216, 98, 89, 144), (224, 49, 226, 215), (49, 218, 149, 226), (218, 239, 45, 149), (239, 159, 225, 45), (159, 228, 210, 225), (228, 211, 95, 210), (211, 232, 227, 95), (232, 51, 234, 227), (51, 161, 235, 234), (161, 220, 154, 235), (220, 238, 236, 154), (238, 221, 153, 236), (221, 52, 237, 153), (52, 97, 207, 237), (200, 138, 144, 89), (97, 48, 214, 207), (212, 222, 204, 145), (219, 213, 42, 205), (229, 50, 91, 90), (230, 160, 202, 203), (223, 99, 92, 43), (231, 162, 147, 146), (213, 217, 41, 42), (233, 229, 90, 148), (222, 230, 203, 204), (50, 223, 43, 91), (160, 231, 146, 202), (99, 219, 205, 92), (44, 93, 207, 214), (152, 44, 214, 215), (151, 152, 215, 226), (150, 151, 226, 149), (208, 150, 149, 45), (209, 208, 45, 225), (46, 209, 225, 210), (96, 46, 210, 95), (158, 96, 95, 227), (157, 158, 227, 234), (156, 157, 234, 235), (155, 156, 235, 154), (94, 155, 154, 236), (47, 94, 236, 153), (206, 47, 153, 237), (93, 206, 237, 207), (98, 212, 145, 89), (48, 97, 98, 216), (224, 48, 216, 217), (49, 224, 217, 213), (218, 49, 213, 219), (239, 218, 219, 99), (159, 239, 99, 223), (228, 159, 223, 50), (211, 228, 50, 229), (51, 232, 233, 162), (161, 51, 162, 231), (220, 161, 231, 160), (238, 220, 160, 230), (221, 238, 230, 222), (52, 221, 222, 212), (97, 52, 212, 98), (217, 216, 144, 41), (65, 81, 82, 66), (58, 74, 75, 59), (66, 82, 83, 67), (59, 75, 76, 60), (67, 83, 84, 68), (60, 76, 77, 61), (53, 70, 69, 54), (68, 84, 70, 53), (61, 77, 78, 62), (54, 69, 71, 55), (62, 78, 79, 63), (55, 71, 72, 56), (63, 79, 80, 64), (56, 72, 73, 57), (64, 80, 81, 65), (57, 73, 74, 58), (241, 128, 129, 240), (243, 121, 122, 242), (240, 129, 130, 244), (242, 122, 123, 245), (244, 130, 131, 246), (245, 123, 124, 247), (249, 117, 116, 248), (246, 131, 117, 249), (247, 124, 125, 250), (248, 116, 118, 251), (250, 125, 126, 252), (251, 118, 119, 253), (252, 126, 127, 254), (253, 119, 120, 255), (254, 127, 128, 241), (255, 120, 121, 243), (140, 146, 147, 141), (141, 147, 148, 143), (200, 199, 137, 138), (211, 229, 233, 232), (257, 256, 192, 191), (259, 258, 185, 184), (256, 260, 193, 192), (258, 261, 186, 185), (260, 262, 194, 193), (261, 263, 187, 186), (265, 264, 179, 180), (262, 265, 180, 194), (263, 266, 188, 187), (264, 267, 181, 179), (266, 268, 189, 188), (267, 269, 182, 181), (268, 270, 190, 189), (269, 271, 183, 182), (270, 257, 191, 190), (271, 259, 184, 183), (32, 201, 135, 34), (201, 32, 137, 88), (199, 132, 88, 137), (199, 39, 87, 132), (87, 39, 85, 142), (86, 37, 142, 85), (38, 37, 86, 196), (151, 150, 208, 152), (209, 44, 152, 208), (44, 209, 46, 93), (96, 206, 93, 46), (206, 96, 158, 47), (157, 94, 47, 158), (155, 94, 157, 156), (104, 255, 243, 105), (111, 254, 241, 112), (103, 253, 255, 104), (110, 252, 254, 111), (102, 251, 253, 103), (109, 250, 252, 110), (101, 248, 251, 102), (108, 247, 250, 109), (115, 246, 249, 100), (100, 249, 248, 101), (107, 245, 247, 108), (114, 244, 246, 115), (106, 242, 245, 107), (113, 240, 244, 114), (105, 243, 242, 106), (112, 241, 240, 113), (167, 168, 259, 271), (174, 175, 257, 270), (166, 167, 271, 269), (173, 174, 270, 268), (165, 166, 269, 267), (172, 173, 268, 266), (164, 165, 267, 264), (171, 172, 266, 263), (178, 163, 265, 262), (163, 164, 264, 265), (170, 171, 263, 261), (177, 178, 262, 260), (169, 170, 261, 258), (176, 177, 260, 256), (168, 169, 258, 259), (175, 176, 256, 257)])
me_circle_002.polygons.foreach_set('use_smooth', [True] * 206)
_k = set([(32, 34), (32, 137), (34, 135), (37, 38), (37, 142), (38, 196), (39, 85), (39, 199), (44, 93), (44, 152), (45, 149), (45, 225), (46, 96), (46, 209), (47, 94), (47, 206), (48, 97), (48, 224), (49, 218), (49, 224), (50, 223), (50, 229), (51, 161), (51, 232), (52, 97), (52, 221), (85, 86), (86, 196), (87, 132), (87, 142), (88, 132), (88, 201), (93, 206), (94, 155), (95, 210), (95, 227), (96, 158), (98, 212), (98, 216), (99, 219), (99, 223), (135, 201), (137, 199), (149, 226), (150, 151), (150, 208), (151, 152), (153, 236), (153, 237), (154, 235), (154, 236), (155, 156), (156, 157), (157, 158), (159, 228), (159, 239), (160, 230), (160, 231), (161, 220), (162, 231), (162, 233), (207, 214), (207, 237), (208, 209), (210, 225), (211, 228), (211, 232), (212, 222), (213, 217), (213, 219), (214, 215), (215, 226), (216, 217), (218, 239), (220, 238), (221, 238), (222, 230), (227, 234), (229, 233), (234, 235)])
me_circle_002.attributes.new('sharp_edge', 'BOOLEAN', 'EDGE').data.foreach_set('value', [ (min(e.vertices), max(e.vertices)) in _k for e in me_circle_002.edges])
_uv = me_circle_002.uv_layers.new(name='UVMap')
_uv.uv.foreach_set('vector', [0.3062, 0.1418, 0.3062, 0.2218, 0.2989, 0.2218, 0.2989, 0.1418, 0.1581, 0.09824, 0.1663, 0.1016, 0.1603, 0.5947, 0.1553, 0.5925, 0.4609, 0.573, 0.4529, 0.5771, 0.4501, 0.08384, 0.4551, 0.08127, 0.1663, 0.1016, 0.1737, 0.1053, 0.165, 0.597, 0.1603, 0.5947, 0.4529, 0.5771, 0.4455, 0.5813, 0.4455, 0.08646, 0.4501, 0.08384, 0.3986, 0.08497, 0.4061, 0.08819, 0.4033, 0.5767, 0.3986, 0.5747, 0.08417, 0.9744, 0.07664, 0.9776, 0.06848, 0.4864, 0.07318, 0.4844, 0.4142, 0.09191, 0.4217, 0.09559, 0.413, 0.5813, 0.4083, 0.579, 0.4061, 0.08819, 0.4142, 0.09191, 0.4083, 0.579, 0.4033, 0.5767, 0.07664, 0.9776, 0.06843, 0.9804, 0.06335, 0.4882, 0.06848, 0.4864, 0.06042, 0.0173, 0.06812, 0.01657, 0.06523, 0.4839, 0.06042, 0.4844, 0.06843, 0.9804, 0.0608, 0.9826, 0.05859, 0.4895, 0.06335, 0.4882, 0.06812, 0.01657, 0.07646, 0.01636, 0.07044, 0.4838, 0.06523, 0.4839, 0.0608, 0.9826, 0.05491, 0.9836, 0.05491, 0.4902, 0.05859, 0.4895, 0.07646, 0.01636, 0.08417, 0.0167, 0.07525, 0.484, 0.07044, 0.4838, 0.1505, 0.09561, 0.1581, 0.09824, 0.1553, 0.5925, 0.1505, 0.5909, 0.4684, 0.5696, 0.4609, 0.573, 0.4551, 0.08127, 0.4598, 0.07914, 0.2876, 0.5206, 0.2882, 0.4495, 0.2989, 0.4507, 0.2982, 0.5246, 0.3054, 0.3704, 0.3062, 0.4504, 0.2989, 0.4507, 0.2982, 0.3707, 0.1023, 0.369, 0.1037, 0.443, 0.0964, 0.443, 0.09502, 0.369, 0.1037, 0.443, 0.1037, 0.523, 0.0964, 0.523, 0.0964, 0.443, 0.1037, 0.523, 0.1023, 0.597, 0.09502, 0.597, 0.0964, 0.523, 0.1023, 0.1411, 0.1037, 0.2151, 0.0964, 0.2151, 0.09502, 0.1411, 0.05029, 0.2518, 0.04925, 0.3257, 0.04198, 0.3257, 0.04302, 0.2518, 0.1037, 0.2151, 0.1037, 0.2951, 0.0964, 0.2951, 0.0964, 0.2151, 0.04925, 0.3257, 0.04925, 0.4057, 0.04198, 0.4057, 0.04198, 0.3257, 0.1037, 0.2951, 0.1023, 0.369, 0.09502, 0.369, 0.0964, 0.2951, 0.04925, 0.4057, 0.05029, 0.4797, 0.04302, 0.4797, 0.04198, 0.4057, 0.3056, 0.06871, 0.3062, 0.1418, 0.2989, 0.1418, 0.2984, 0.0687, 0.3034, 0.2965, 0.3054, 0.3704, 0.2982, 0.3707, 0.2962, 0.2968, 0.4086, 0.5813, 0.4468, 0.6119, 0.4437, 0.6208, 0.4075, 0.5917, 0.3672, 0.5813, 0.4086, 0.5813, 0.4075, 0.5917, 0.3683, 0.5917, 0.329, 0.6119, 0.3672, 0.5813, 0.3683, 0.5917, 0.3321, 0.6208, 0.2998, 0.6685, 0.329, 0.6119, 0.3321, 0.6208, 0.3043, 0.6744, 0.04925, 0.4057, 0.04925, 0.3257, 0.05498, 0.3278, 0.05498, 0.4036, 0.284, 0.8225, 0.284, 0.7425, 0.2893, 0.7445, 0.2893, 0.8204, 0.2998, 0.8964, 0.284, 0.8225, 0.2893, 0.8204, 0.3043, 0.8905, 0.329, 0.953, 0.2998, 0.8964, 0.3043, 0.8905, 0.3321, 0.9442, 0.3672, 0.9836, 0.329, 0.953, 0.3321, 0.9442, 0.3683, 0.9732, 0.4086, 0.9836, 0.3672, 0.9836, 0.3683, 0.9732, 0.4075, 0.9732, 0.4468, 0.953, 0.4086, 0.9836, 0.4075, 0.9732, 0.4437, 0.9442, 0.476, 0.8964, 0.4468, 0.953, 0.4437, 0.9442, 0.4714, 0.8905, 0.4918, 0.8225, 0.476, 0.8964, 0.4714, 0.8905, 0.4864, 0.8204, 0.4918, 0.7425, 0.4918, 0.8225, 0.4864, 0.8204, 0.4864, 0.7445, 0.476, 0.6685, 0.4918, 0.7425, 0.4864, 0.7445, 0.4714, 0.6744, 0.1036, 0.6862, 0.1303, 0.6346, 0.1343, 0.6461, 0.1096, 0.694, 0.2879, 0.2922, 0.2884, 0.2204, 0.2989, 0.2218, 0.2984, 0.2965, 0.1303, 0.6346, 0.1652, 0.6066, 0.1666, 0.6202, 0.1343, 0.6461, 0.1652, 0.6066, 0.2029, 0.6066, 0.2015, 0.6202, 0.1666, 0.6202, 0.2029, 0.6066, 0.2378, 0.6346, 0.2338, 0.6461, 0.2015, 0.6202, 0.2378, 0.6346, 0.2645, 0.6862, 0.2586, 0.694, 0.2338, 0.6461, 0.2645, 0.6862, 0.279, 0.7538, 0.2719, 0.7565, 0.2586, 0.694, 0.279, 0.7538, 0.279, 0.8268, 0.2719, 0.8241, 0.2719, 0.7565, 0.279, 0.8268, 0.2645, 0.8943, 0.2586, 0.8866, 0.2719, 0.8241, 0.2645, 0.8943, 0.2378, 0.946, 0.2338, 0.9345, 0.2586, 0.8866, 0.2378, 0.946, 0.2029, 0.974, 0.2015, 0.9604, 0.2338, 0.9345, 0.2029, 0.974, 0.1652, 0.974, 0.1666, 0.9604, 0.2015, 0.9604, 0.1652, 0.974, 0.1303, 0.946, 0.1343, 0.9345, 0.1666, 0.9604, 0.1303, 0.946, 0.1036, 0.8943, 0.1096, 0.8866, 0.1343, 0.9345, 0.1036, 0.8943, 0.08916, 0.8268, 0.0962, 0.8241, 0.1096, 0.8866, 0.08916, 0.8268, 0.08916, 0.7538, 0.0962, 0.7565, 0.0962, 0.8241, 0.3062, 0.2218, 0.3056, 0.2965, 0.2984, 0.2965, 0.2989, 0.2218, 0.08916, 0.7538, 0.1036, 0.6862, 0.1096, 0.694, 0.0962, 0.7565, 0.2884, 0.1435, 0.2879, 0.07328, 0.2984, 0.0687, 0.2989, 0.1418, 0.08443, 0.5925, 0.08575, 0.5215, 0.0964, 0.523, 0.09502, 0.597, 0.2876, 0.3726, 0.2856, 0.3016, 0.2962, 0.2968, 0.2982, 0.3707, 0.08575, 0.2936, 0.08575, 0.2166, 0.0964, 0.2151, 0.0964, 0.2951, 0.03193, 0.4042, 0.03193, 0.3273, 0.04198, 0.3257, 0.04198, 0.4057, 0.2856, 0.575, 0.2876, 0.5206, 0.2982, 0.5246, 0.2962, 0.5813, 0.08575, 0.5215, 0.08575, 0.4445, 0.0964, 0.443, 0.0964, 0.523, 0.2882, 0.4495, 0.2876, 0.3726, 0.2982, 0.3707, 0.2989, 0.4507, 0.08443, 0.3646, 0.08575, 0.2936, 0.0964, 0.2951, 0.09502, 0.369, 0.03293, 0.4752, 0.03193, 0.4042, 0.04198, 0.4057, 0.04302, 0.4797, 0.08575, 0.2166, 0.08443, 0.1456, 0.09502, 0.1411, 0.0964, 0.2151, 0.03193, 0.3273, 0.03293, 0.2562, 0.04302, 0.2518, 0.04198, 0.3257, 0.1209, 0.7086, 0.1095, 0.7616, 0.0962, 0.7565, 0.1096, 0.694, 0.1418, 0.668, 0.1209, 0.7086, 0.1096, 0.694, 0.1343, 0.6461, 0.1692, 0.646, 0.1418, 0.668, 0.1343, 0.6461, 0.1666, 0.6202, 0.1989, 0.646, 0.1692, 0.646, 0.1666, 0.6202, 0.2015, 0.6202, 0.2263, 0.668, 0.1989, 0.646, 0.2015, 0.6202, 0.2338, 0.6461, 0.2473, 0.7086, 0.2263, 0.668, 0.2338, 0.6461, 0.2586, 0.694, 0.2586, 0.7616, 0.2473, 0.7086, 0.2586, 0.694, 0.2719, 0.7565, 0.2586, 0.819, 0.2586, 0.7616, 0.2719, 0.7565, 0.2719, 0.8241, 0.2473, 0.872, 0.2586, 0.819, 0.2719, 0.8241, 0.2586, 0.8866, 0.2263, 0.9126, 0.2473, 0.872, 0.2586, 0.8866, 0.2338, 0.9345, 0.1989, 0.9346, 0.2263, 0.9126, 0.2338, 0.9345, 0.2015, 0.9604, 0.1692, 0.9346, 0.1989, 0.9346, 0.2015, 0.9604, 0.1666, 0.9604, 0.1418, 0.9126, 0.1692, 0.9346, 0.1666, 0.9604, 0.1343, 0.9345, 0.1209, 0.872, 0.1418, 0.9126, 0.1343, 0.9345, 0.1096, 0.8866, 0.1095, 0.819, 0.1209, 0.872, 0.1096, 0.8866, 0.0962, 0.8241, 0.1095, 0.7616, 0.1095, 0.819, 0.0962, 0.8241, 0.0962, 0.7565, 0.2884, 0.2204, 0.2884, 0.1435, 0.2989, 0.1418, 0.2989, 0.2218, 0.1036, 0.6862, 0.08916, 0.7538, 0.08417, 0.7518, 0.09938, 0.6808, 0.1303, 0.6346, 0.1036, 0.6862, 0.09938, 0.6808, 0.1275, 0.6264, 0.1652, 0.6066, 0.1303, 0.6346, 0.1275, 0.6264, 0.1642, 0.597, 0.2029, 0.6066, 0.1652, 0.6066, 0.1642, 0.597, 0.2039, 0.597, 0.2378, 0.6346, 0.2029, 0.6066, 0.2039, 0.597, 0.2406, 0.6264, 0.2645, 0.6862, 0.2378, 0.6346, 0.2406, 0.6264, 0.2687, 0.6808, 0.279, 0.7538, 0.2645, 0.6862, 0.2687, 0.6808, 0.284, 0.7518, 0.279, 0.8268, 0.279, 0.7538, 0.284, 0.7518, 0.284, 0.8288, 0.2378, 0.946, 0.2645, 0.8943, 0.2687, 0.8998, 0.2406, 0.9542, 0.2029, 0.974, 0.2378, 0.946, 0.2406, 0.9542, 0.2039, 0.9836, 0.1652, 0.974, 0.2029, 0.974, 0.2039, 0.9836, 0.1642, 0.9836, 0.1303, 0.946, 0.1652, 0.974, 0.1642, 0.9836, 0.1275, 0.9542, 0.1036, 0.8943, 0.1303, 0.946, 0.1275, 0.9542, 0.09938, 0.8998, 0.08916, 0.8268, 0.1036, 0.8943, 0.09938, 0.8998, 0.08417, 0.8288, 0.08916, 0.7538, 0.08916, 0.8268, 0.08417, 0.8288, 0.08417, 0.7518, 0.08575, 0.4445, 0.08443, 0.3735, 0.09502, 0.369, 0.0964, 0.443, 0.03193, 0.9836, 0.03193, 0.487, 0.03663, 0.4849, 0.03945, 0.9804, 0.284, 0.1061, 0.2732, 0.597, 0.2697, 0.5947, 0.2783, 0.1025, 0.03945, 0.9804, 0.03663, 0.4849, 0.04167, 0.4824, 0.04752, 0.9763, 0.2783, 0.1025, 0.2697, 0.5947, 0.265, 0.5922, 0.2709, 0.09848, 0.04752, 0.9763, 0.04167, 0.4824, 0.04628, 0.4797, 0.05491, 0.972, 0.2709, 0.09848, 0.265, 0.5922, 0.2599, 0.5899, 0.2628, 0.09475, 0.337, 0.5788, 0.3341, 0.0967, 0.3393, 0.09489, 0.3452, 0.5759, 0.3294, 0.5813, 0.3294, 0.09825, 0.3341, 0.0967, 0.337, 0.5788, 0.2628, 0.09475, 0.2599, 0.5899, 0.2552, 0.5881, 0.2552, 0.09182, 0.3452, 0.5759, 0.3393, 0.09489, 0.3439, 0.09312, 0.3527, 0.5731, 0.03193, 0.03701, 0.02301, 0.5057, 0.0182, 0.506, 0.02423, 0.03761, 0.03193, 0.5128, 0.0231, 0.9836, 0.01837, 0.982, 0.02435, 0.5101, 0.02423, 0.03761, 0.0182, 0.506, 0.01299, 0.5062, 0.01589, 0.03781, 0.02435, 0.5101, 0.01837, 0.982, 0.01321, 0.9805, 0.01609, 0.5078, 0.01589, 0.03781, 0.01299, 0.5062, 0.00818, 0.506, 0.00818, 0.0376, 0.01609, 0.5078, 0.01321, 0.9805, 0.008429, 0.9795, 0.008429, 0.5062, 0.1845, 0.1665, 0.1837, 0.103, 0.1884, 0.1014, 0.1896, 0.1648, 0.3862, 0.5153, 0.3854, 0.5786, 0.3804, 0.576, 0.3807, 0.5125, 0.2264, 0.1733, 0.2264, 0.1102, 0.23, 0.109, 0.2303, 0.1721, 0.3807, 0.5125, 0.3804, 0.576, 0.3757, 0.5739, 0.3757, 0.5103, 0.2303, 0.1721, 0.23, 0.109, 0.2347, 0.1071, 0.2354, 0.1699, 0.4842, 0.5183, 0.483, 0.5813, 0.4783, 0.5795, 0.479, 0.5163, 0.2408, 0.1673, 0.2398, 0.1046, 0.2444, 0.102, 0.2458, 0.1645, 0.2354, 0.1699, 0.2347, 0.1071, 0.2398, 0.1046, 0.2408, 0.1673, 0.479, 0.5163, 0.4783, 0.5795, 0.4731, 0.5777, 0.4735, 0.5144, 0.4217, 0.1592, 0.4217, 0.09636, 0.4265, 0.09622, 0.4269, 0.159, 0.4735, 0.5144, 0.4731, 0.5777, 0.4684, 0.5762, 0.4684, 0.5128, 0.4269, 0.159, 0.4265, 0.09622, 0.4317, 0.09635, 0.4325, 0.1591, 0.1737, 0.1691, 0.1737, 0.1054, 0.1785, 0.1044, 0.1789, 0.1681, 0.4325, 0.1591, 0.4317, 0.09635, 0.4366, 0.09672, 0.4377, 0.1595, 0.1789, 0.1681, 0.1785, 0.1044, 0.1837, 0.103, 0.1845, 0.1665, 0.3911, 0.5182, 0.39, 0.5813, 0.3854, 0.5786, 0.3862, 0.5153, 0.3034, 0.5811, 0.2962, 0.5813, 0.2982, 0.5246, 0.3054, 0.5244, 0.3054, 0.5244, 0.2982, 0.5246, 0.2989, 0.4507, 0.3062, 0.4504, 0.476, 0.6685, 0.4714, 0.6744, 0.4437, 0.6208, 0.4468, 0.6119, 0.279, 0.8268, 0.284, 0.8288, 0.2687, 0.8998, 0.2645, 0.8943, 0.3527, 0.4893, 0.3578, 0.4922, 0.3573, 0.5766, 0.3527, 0.5739, 0.3114, 0.1801, 0.3062, 0.182, 0.3062, 0.09879, 0.3109, 0.0971, 0.3578, 0.4922, 0.3634, 0.4951, 0.3624, 0.5792, 0.3573, 0.5766, 0.1196, 0.1812, 0.1145, 0.1837, 0.1135, 0.09904, 0.1181, 0.0968, 0.3634, 0.4951, 0.3685, 0.4974, 0.367, 0.5813, 0.3624, 0.5792, 0.1145, 0.1837, 0.1089, 0.1863, 0.1084, 0.1014, 0.1135, 0.09904, 0.2025, 0.5093, 0.2082, 0.5112, 0.2071, 0.5931, 0.202, 0.5913, 0.1973, 0.5078, 0.2025, 0.5093, 0.202, 0.5913, 0.1973, 0.59, 0.1089, 0.1863, 0.1037, 0.1885, 0.1037, 0.1034, 0.1084, 0.1014, 0.2082, 0.5112, 0.2134, 0.5134, 0.2119, 0.5951, 0.2071, 0.5931, 0.1431, 0.1925, 0.1378, 0.1927, 0.1368, 0.1085, 0.1416, 0.1083, 0.2134, 0.5134, 0.2173, 0.5155, 0.2154, 0.597, 0.2119, 0.5951, 0.1378, 0.1927, 0.1321, 0.1926, 0.1316, 0.1084, 0.1368, 0.1085, 0.3221, 0.1751, 0.317, 0.1777, 0.316, 0.09491, 0.3206, 0.09256, 0.1321, 0.1926, 0.1268, 0.1921, 0.1268, 0.1079, 0.1316, 0.1084, 0.317, 0.1777, 0.3114, 0.1801, 0.3109, 0.0971, 0.316, 0.09491, 0.4075, 0.5917, 0.3043, 0.6744, 0.3321, 0.6208, 0.3683, 0.5917, 0.3043, 0.6744, 0.4075, 0.5917, 0.4437, 0.6208, 0.2893, 0.7445, 0.4714, 0.6744, 0.2893, 0.8204, 0.2893, 0.7445, 0.4437, 0.6208, 0.4714, 0.6744, 0.4864, 0.7445, 0.3043, 0.8905, 0.2893, 0.8204, 0.3043, 0.8905, 0.4864, 0.7445, 0.4864, 0.8204, 0.3321, 0.9442, 0.4714, 0.8905, 0.3683, 0.9732, 0.3321, 0.9442, 0.4864, 0.8204, 0.4075, 0.9732, 0.3683, 0.9732, 0.4714, 0.8905, 0.4437, 0.9442, 0.1692, 0.646, 0.1989, 0.646, 0.2263, 0.668, 0.1418, 0.668, 0.2473, 0.7086, 0.1209, 0.7086, 0.1418, 0.668, 0.2263, 0.668, 0.1209, 0.7086, 0.2473, 0.7086, 0.2586, 0.7616, 0.1095, 0.7616, 0.2586, 0.819, 0.1095, 0.819, 0.1095, 0.7616, 0.2586, 0.7616, 0.1095, 0.819, 0.2586, 0.819, 0.2473, 0.872, 0.1209, 0.872, 0.2263, 0.9126, 0.1418, 0.9126, 0.1209, 0.872, 0.2473, 0.872, 0.1692, 0.9346, 0.1418, 0.9126, 0.2263, 0.9126, 0.1989, 0.9346, 0.3986, 0.09455, 0.3911, 0.5182, 0.3862, 0.5153, 0.3912, 0.09021, 0.1814, 0.5954, 0.1789, 0.1681, 0.1845, 0.1665, 0.1897, 0.5932, 0.4378, 0.5807, 0.4325, 0.1591, 0.4377, 0.1595, 0.4455, 0.5813, 0.1737, 0.597, 0.1737, 0.1691, 0.1789, 0.1681, 0.1814, 0.5954, 0.4294, 0.5805, 0.4269, 0.159, 0.4325, 0.1591, 0.4378, 0.5807, 0.476, 0.08942, 0.4735, 0.5144, 0.4684, 0.5128, 0.4684, 0.08702, 0.4217, 0.5807, 0.4217, 0.1592, 0.4269, 0.159, 0.4294, 0.5805, 0.4842, 0.09227, 0.479, 0.5163, 0.4735, 0.5144, 0.476, 0.08942, 0.2397, 0.592, 0.2354, 0.1699, 0.2408, 0.1673, 0.2478, 0.588, 0.2478, 0.588, 0.2408, 0.1673, 0.2458, 0.1645, 0.2552, 0.5839, 0.4918, 0.09512, 0.4842, 0.5183, 0.479, 0.5163, 0.4842, 0.09227, 0.2322, 0.5951, 0.2303, 0.1721, 0.2354, 0.1699, 0.2397, 0.592, 0.3832, 0.08606, 0.3807, 0.5125, 0.3757, 0.5103, 0.3757, 0.08275, 0.2264, 0.597, 0.2264, 0.1733, 0.2303, 0.1721, 0.2322, 0.5951, 0.3912, 0.09021, 0.3862, 0.5153, 0.3807, 0.5125, 0.3832, 0.08606, 0.1897, 0.5932, 0.1845, 0.1665, 0.1896, 0.1648, 0.1973, 0.5905, 0.3219, 0.5751, 0.3137, 0.5786, 0.3114, 0.1801, 0.317, 0.1777, 0.1345, 0.5968, 0.1268, 0.596, 0.1268, 0.1921, 0.1321, 0.1926, 0.3294, 0.5713, 0.3219, 0.5751, 0.317, 0.1777, 0.3221, 0.1751, 0.1428, 0.597, 0.1345, 0.5968, 0.1321, 0.1926, 0.1378, 0.1927, 0.2206, 0.1215, 0.2264, 0.1245, 0.2173, 0.5155, 0.2134, 0.5134, 0.1505, 0.5966, 0.1428, 0.597, 0.1378, 0.1927, 0.1431, 0.1925, 0.2131, 0.1183, 0.2206, 0.1215, 0.2134, 0.5134, 0.2082, 0.5112, 0.1113, 0.5937, 0.1037, 0.597, 0.1037, 0.1885, 0.1089, 0.1863, 0.1973, 0.1134, 0.2049, 0.1155, 0.2025, 0.5093, 0.1973, 0.5078, 0.2049, 0.1155, 0.2131, 0.1183, 0.2082, 0.5112, 0.2025, 0.5093, 0.1194, 0.59, 0.1113, 0.5937, 0.1089, 0.1863, 0.1145, 0.1837, 0.3682, 0.09161, 0.3757, 0.09505, 0.3685, 0.4974, 0.3634, 0.4951, 0.1268, 0.5864, 0.1194, 0.59, 0.1145, 0.1837, 0.1196, 0.1812, 0.3601, 0.08746, 0.3682, 0.09161, 0.3634, 0.4951, 0.3578, 0.4922, 0.3137, 0.5786, 0.3062, 0.5813, 0.3062, 0.182, 0.3114, 0.1801, 0.3527, 0.08324, 0.3601, 0.08746, 0.3578, 0.4922, 0.3527, 0.4893])
me_circle_002.materials.append(mat_chair)
me_circle_002.use_remesh_fix_poles = True
me_circle_002.use_remesh_preserve_attributes = False
me_circle_002.use_mirror_vertex_groups = False
me_circle_002.update()

# ---- objects
ob_kruk1 = bpy.data.objects.new('Kruk1', me_circle)
ob_kruk1_001 = bpy.data.objects.new('Kruk1.001', me_circle_001)
ob_kruk1_002 = bpy.data.objects.new('Kruk1.002', me_circle_002)

# ---- transforms, parenting, visibility, modifiers, constraints
ob_kruk1.location = (0.0, 0.0, 0.0)
ob_kruk1.lineart.crease_threshold = 0.0
ob_kruk1_001.location = (0.0, 15.0, 0.0)
ob_kruk1_001.lineart.crease_threshold = 0.0
ob_kruk1_002.location = (0.0, 29.0, 0.0)
ob_kruk1_002.lineart.crease_threshold = 0.0

# ---- collection membership
col_collection.objects.link(ob_kruk1)
col_collection.objects.link(ob_kruk1_001)
col_collection.objects.link(ob_kruk1_002)

# ---- scene / render settings (as saved in the file)
scene.frame_start = 1; scene.frame_end = 250; scene.frame_set(1)
scene.render.engine = 'BLENDER_EEVEE_NEXT'
scene.cycles.use_denoising = False
scene.cycles.samples = 128
scene.cycles.sampling_pattern = 'TABULATED_SOBOL'
scene.cycles.use_adaptive_sampling = False
scene.cycles.use_light_tree = False
scene.view_settings.view_transform = 'Filmic'
bpy.context.view_layer.update()

# ---- added for rendering (the .blend has no active camera and no usable light): camera, sun
cam_auto = bpy.data.cameras.new('AutoCamera')
cam_auto.lens = 50.0
cam_auto.sensor_width = 36.0
cam_auto.clip_end = 1000.0
ob_auto_camera = bpy.data.objects.new('AutoCamera', cam_auto)
scene.collection.objects.link(ob_auto_camera)
ob_auto_camera.location = (40.331, -33.8972, 38.5946)
ob_auto_camera.rotation_euler = (1.09748, -7.21219e-08, 0.694738)
scene.camera = ob_auto_camera
light_auto_sun = bpy.data.lights.new('AutoSun', 'SUN')
light_auto_sun.energy = 3.0
light_auto_sun.angle = 0.0523599
ob_auto_sun = bpy.data.objects.new('AutoSun', light_auto_sun)
scene.collection.objects.link(ob_auto_sun)
ob_auto_sun.rotation_euler = (0.872665, 0.174533, 0.523599)
bpy.context.view_layer.update()
